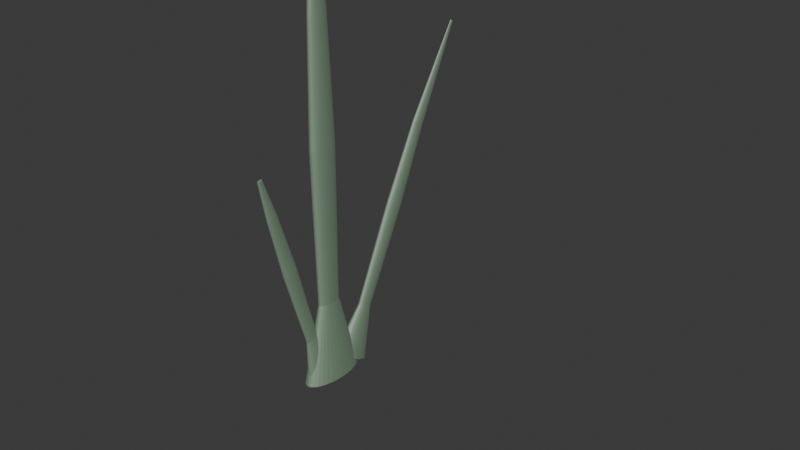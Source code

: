 # Source: TENTACLE.blend  (saved by Blender 4.3.32; exported with 4.5.12 LTS)
import bpy
from mathutils import Matrix  # noqa: F401  (used for matrix-valued properties, if any)

bpy.ops.wm.read_factory_settings(use_empty=True)
scene = bpy.context.scene
scene.name = 'Scene'

# ---- collections
col_collection = bpy.data.collections.new('Collection'); scene.collection.children.link(col_collection)

# ---- materials (node trees are filled in below, after node groups)
mat_material_001 = bpy.data.materials.new('Material.001')

# ---- material node trees
mat_material_001.use_nodes = True; mat_material_001.node_tree.nodes.clear()
_N = mat_material_001.node_tree.nodes; _L = mat_material_001.node_tree.links
n0 = _N.new('ShaderNodeBsdfPrincipled'); n0.name = 'Principled BSDF'; n0.location = (10, 300)
n0.inputs[0].default_value = (0.0, 0.141, 0.0005725, 1.0)
n0.inputs[1].default_value = 0.03438
n0.inputs[2].default_value = 0.775
n0.inputs[3].default_value = 5.2
n0.inputs[4].default_value = 0.9844
n1 = _N.new('ShaderNodeOutputMaterial'); n1.name = 'Material Output'; n1.location = (300, 300)
_L.new(n0.outputs[0], n1.inputs[0])
n1.is_active_output = True

# ---- world
world_world = bpy.data.worlds.new('World'); scene.world = world_world
world_world.use_nodes = True; world_world.node_tree.nodes.clear()
_N = world_world.node_tree.nodes; _L = world_world.node_tree.links
n0 = _N.new('ShaderNodeOutputWorld'); n0.name = 'World Output'; n0.location = (300, 300)
n1 = _N.new('ShaderNodeBackground'); n1.name = 'Background'; n1.location = (10, 300)
n1.inputs[0].default_value = (0.05088, 0.05088, 0.05088, 1.0)
_L.new(n1.outputs[0], n0.inputs[0])
n0.is_active_output = True
world_world.color = (0.05088, 0.05088, 0.05088)
world_world.sun_shadow_jitter_overblur = 0.0

# ---- meshes
me_cylinder = bpy.data.meshes.new('Cylinder')
me_cylinder.from_pydata([(-1.059e-08, 1.0, -1.0), (-1.716e-08, -0.09841, 13.17), (0.08424, 0.9808, -1.0), (0.006088, -0.0998, 13.17), (0.1652, 0.9239, -1.0), (0.01194, -0.1039, 13.17), (0.2399, 0.8315, -1.0), (0.01734, -0.1106, 13.17), (0.3053, 0.7071, -1.0), (0.02206, -0.1196, 13.17), (0.359, 0.5556, -1.0), (0.02595, -0.1305, 13.17), (0.3989, 0.3827, -1.0), (0.02883, -0.143, 13.17), (0.4235, 0.1951, -1.0), (0.0306, -0.1566, 13.17), (0.4318, 0.0, -1.0), (0.0312, -0.1707, 13.17), (0.4235, -0.1951, -1.0), (0.0306, -0.1848, 13.17), (0.3989, -0.3827, -1.0), (0.02883, -0.1983, 13.17), (0.359, -0.5556, -1.0), (0.02595, -0.2108, 13.17), (0.3053, -0.7071, -1.0), (0.02206, -0.2218, 13.17), (0.2399, -0.8315, -1.0), (0.01734, -0.2308, 13.17), (0.1652, -0.9239, -1.0), (0.01194, -0.2374, 13.17), (0.08424, -0.9808, -1.0), (0.006088, -0.2416, 13.17), (-1.059e-08, -1.0, -1.0), (-1.716e-08, -0.2429, 13.17), (-0.08424, -0.9808, -1.0), (-0.006088, -0.2416, 13.17), (-0.1652, -0.9239, -1.0), (-0.01194, -0.2374, 13.17), (-0.2399, -0.8315, -1.0), (-0.01734, -0.2308, 13.17), (-0.3053, -0.7071, -1.0), (-0.02206, -0.2218, 13.17), (-0.359, -0.5556, -1.0), (-0.02595, -0.2108, 13.17), (-0.3989, -0.3827, -1.0), (-0.02883, -0.1983, 13.17), (-0.4235, -0.1951, -1.0), (-0.0306, -0.1848, 13.17), (-0.4318, 0.0, -1.0), (-0.0312, -0.1707, 13.17), (-0.4235, 0.1951, -1.0), (-0.0306, -0.1566, 13.17), (-0.3989, 0.3827, -1.0), (-0.02883, -0.143, 13.17), (-0.359, 0.5556, -1.0), (-0.02595, -0.1305, 13.17), (-0.3053, 0.7071, -1.0), (-0.02206, -0.1196, 13.17), (-0.2399, 0.8315, -1.0), (-0.01734, -0.1106, 13.17), (-0.1652, 0.9239, -1.0), (-0.01194, -0.1039, 13.17), (-0.08424, 0.9808, -1.0), (-0.006088, -0.0998, 13.17), (-1.971e-08, 0.3624, 1.401), (0.03251, 0.355, 1.401), (0.06376, 0.3331, 1.401), (0.09257, 0.2974, 1.401), (0.1178, 0.2494, 1.401), (0.1385, 0.1909, 1.401), (0.1539, 0.1242, 1.401), (0.1634, 0.05184, 1.401), (0.1666, -0.02344, 1.401), (0.1634, -0.09872, 1.401), (0.1539, -0.1711, 1.401), (0.1385, -0.2378, 1.401), (0.1178, -0.2963, 1.401), (0.09257, -0.3443, 1.401), (0.06376, -0.3799, 1.401), (0.03251, -0.4019, 1.401), (-1.971e-08, -0.4093, 1.401), (-0.03251, -0.4019, 1.401), (-0.06376, -0.3799, 1.401), (-0.09257, -0.3443, 1.401), (-0.1178, -0.2963, 1.401), (-0.1385, -0.2378, 1.401), (-0.1539, -0.1711, 1.401), (-0.1634, -0.09872, 1.401), (-0.1666, -0.02344, 1.401), (-0.1634, 0.05184, 1.401), (-0.1539, 0.1242, 1.401), (-0.1385, 0.1909, 1.401), (-0.1178, 0.2494, 1.401), (-0.09257, 0.2974, 1.401), (-0.06376, 0.3331, 1.401), (-0.03251, 0.355, 1.401), (-1.897e-08, 0.3826, 4.438), (0.0367, 0.3742, 4.438), (0.07199, 0.3494, 4.438), (0.1045, 0.3092, 4.438), (0.133, 0.255, 4.438), (0.1564, 0.189, 4.438), (0.1738, 0.1136, 4.438), (0.1845, 0.03192, 4.438), (0.1881, -0.05308, 4.438), (0.1845, -0.1381, 4.438), (0.1738, -0.2198, 4.438), (0.1564, -0.2951, 4.438), (0.133, -0.3612, 4.438), (0.1045, -0.4153, 4.438), (0.07199, -0.4556, 4.438), (0.0367, -0.4804, 4.438), (-1.897e-08, -0.4888, 4.438), (-0.0367, -0.4804, 4.438), (-0.07199, -0.4556, 4.438), (-0.1045, -0.4153, 4.438), (-0.133, -0.3612, 4.438), (-0.1564, -0.2951, 4.438), (-0.1738, -0.2198, 4.438), (-0.1845, -0.1381, 4.438), (-0.1881, -0.05308, 4.438), (-0.1845, 0.03192, 4.438), (-0.1738, 0.1136, 4.438), (-0.1564, 0.189, 4.438), (-0.133, 0.255, 4.438), (-0.1045, 0.3092, 4.438), (-0.07199, 0.3494, 4.438), (-0.0367, 0.3742, 4.438), (-1.863e-08, 0.3893, 6.097), (0.03863, 0.3805, 6.097), (0.07578, 0.3544, 6.097), (0.11, 0.312, 6.097), (0.14, 0.255, 6.097), (0.1646, 0.1855, 6.097), (0.1829, 0.1062, 6.097), (0.1942, 0.0202, 6.097), (0.198, -0.06927, 6.097), (0.1942, -0.1587, 6.097), (0.1829, -0.2448, 6.097), (0.1646, -0.3241, 6.097), (0.14, -0.3936, 6.097), (0.11, -0.4506, 6.097), (0.07578, -0.493, 6.097), (0.03863, -0.5191, 6.097), (-1.863e-08, -0.5279, 6.097), (-0.03863, -0.5191, 6.097), (-0.07578, -0.493, 6.097), (-0.11, -0.4506, 6.097), (-0.14, -0.3936, 6.097), (-0.1646, -0.3241, 6.097), (-0.1829, -0.2448, 6.097), (-0.1942, -0.1587, 6.097), (-0.198, -0.06927, 6.097), (-0.1942, 0.0202, 6.097), (-0.1829, 0.1062, 6.097), (-0.1646, 0.1855, 6.097), (-0.14, 0.255, 6.097), (-0.11, 0.312, 6.097), (-0.07578, 0.3544, 6.097), (-0.03863, 0.3805, 6.097), (-1.611e-08, 0.2294, 9.695), (0.02812, 0.223, 9.695), (0.05516, 0.204, 9.695), (0.08008, 0.1732, 9.695), (0.1019, 0.1316, 9.695), (0.1198, 0.08105, 9.695), (0.1332, 0.02334, 9.695), (0.1414, -0.03928, 9.695), (0.1441, -0.1044, 9.695), (0.1414, -0.1695, 9.695), (0.1332, -0.2321, 9.695), (0.1198, -0.2899, 9.695), (0.1019, -0.3404, 9.695), (0.08008, -0.3819, 9.695), (0.05516, -0.4128, 9.695), (0.02812, -0.4318, 9.695), (-1.611e-08, -0.4382, 9.695), (-0.02812, -0.4318, 9.695), (-0.05516, -0.4128, 9.695), (-0.08008, -0.3819, 9.695), (-0.1019, -0.3404, 9.695), (-0.1198, -0.2899, 9.695), (-0.1332, -0.2321, 9.695), (-0.1414, -0.1695, 9.695), (-0.1441, -0.1044, 9.695), (-0.1414, -0.03928, 9.695), (-0.1332, 0.02334, 9.695), (-0.1198, 0.08105, 9.695), (-0.1019, 0.1316, 9.695), (-0.08008, 0.1732, 9.695), (-0.05516, 0.204, 9.695), (-0.02812, 0.223, 9.695), (-1.159e-08, 0.1168, -0.57), (-1.546e-08, -2.269, 5.953), (0.04502, 0.1069, -0.5728), (0.006959, -2.271, 5.952), (0.08831, 0.07765, -0.5811), (0.01365, -2.276, 5.951), (0.1282, 0.03013, -0.5946), (0.01982, -2.283, 5.949), (0.1632, -0.03382, -0.6127), (0.02522, -2.293, 5.946), (0.1919, -0.1117, -0.6347), (0.02966, -2.305, 5.943), (0.2132, -0.2006, -0.6599), (0.03296, -2.319, 5.939), (0.2263, -0.2971, -0.6872), (0.03499, -2.333, 5.935), (0.2308, -0.3974, -0.7156), (0.03567, -2.349, 5.93), (0.2263, -0.4977, -0.744), (0.03499, -2.364, 5.926), (0.2132, -0.5942, -0.7713), (0.03296, -2.379, 5.922), (0.1919, -0.6831, -0.7965), (0.02966, -2.393, 5.918), (0.1632, -0.761, -0.8185), (0.02522, -2.405, 5.914), (0.1282, -0.825, -0.8366), (0.01982, -2.415, 5.911), (0.08831, -0.8725, -0.8501), (0.01365, -2.422, 5.909), (0.04502, -0.9017, -0.8584), (0.006959, -2.427, 5.908), (-1.159e-08, -0.9116, -0.8612), (-1.546e-08, -2.428, 5.908), (-0.04502, -0.9017, -0.8584), (-0.00696, -2.427, 5.908), (-0.08831, -0.8725, -0.8501), (-0.01365, -2.422, 5.909), (-0.1282, -0.825, -0.8366), (-0.01982, -2.415, 5.911), (-0.1632, -0.761, -0.8185), (-0.02522, -2.405, 5.914), (-0.1919, -0.6831, -0.7965), (-0.02966, -2.393, 5.918), (-0.2132, -0.5942, -0.7713), (-0.03296, -2.379, 5.922), (-0.2263, -0.4977, -0.744), (-0.03499, -2.364, 5.926), (-0.2308, -0.3974, -0.7156), (-0.03567, -2.349, 5.93), (-0.2263, -0.2971, -0.6872), (-0.03499, -2.333, 5.935), (-0.2132, -0.2006, -0.6599), (-0.03296, -2.319, 5.939), (-0.1919, -0.1117, -0.6347), (-0.02966, -2.305, 5.943), (-0.1632, -0.03382, -0.6127), (-0.02522, -2.293, 5.946), (-0.1282, 0.03013, -0.5946), (-0.01982, -2.283, 5.949), (-0.08831, 0.07765, -0.5811), (-0.01365, -2.276, 5.951), (-0.04502, 0.1069, -0.5728), (-0.00696, -2.271, 5.952), (-1.646e-08, -0.5606, 0.5719), (0.01737, -0.5644, 0.5708), (0.03408, -0.5757, 0.5676), (0.04947, -0.594, 0.5624), (0.06296, -0.6187, 0.5554), (0.07404, -0.6488, 0.5469), (0.08227, -0.6831, 0.5372), (0.08733, -0.7203, 0.5267), (0.08905, -0.759, 0.5157), (0.08733, -0.7977, 0.5048), (0.08227, -0.8349, 0.4942), (0.07404, -0.8692, 0.4845), (0.06296, -0.8993, 0.476), (0.04947, -0.924, 0.469), (0.03408, -0.9423, 0.4638), (0.01737, -0.9536, 0.4606), (-1.646e-08, -0.9574, 0.4596), (-0.01737, -0.9536, 0.4606), (-0.03408, -0.9423, 0.4638), (-0.04947, -0.924, 0.469), (-0.06296, -0.8993, 0.476), (-0.07404, -0.8692, 0.4845), (-0.08227, -0.8349, 0.4942), (-0.08733, -0.7977, 0.5048), (-0.08905, -0.759, 0.5157), (-0.08733, -0.7203, 0.5267), (-0.08227, -0.6831, 0.5372), (-0.07404, -0.6488, 0.5469), (-0.06296, -0.6187, 0.5554), (-0.04947, -0.594, 0.5624), (-0.03408, -0.5757, 0.5676), (-0.01737, -0.5644, 0.5708), (-1.607e-08, -0.9923, 2.136), (0.01961, -0.9966, 2.135), (0.03847, -1.009, 2.132), (0.05586, -1.03, 2.126), (0.07109, -1.058, 2.118), (0.08359, -1.092, 2.108), (0.09289, -1.131, 2.097), (0.09861, -1.173, 2.085), (0.1005, -1.216, 2.073), (0.09861, -1.26, 2.061), (0.09289, -1.302, 2.049), (0.08359, -1.341, 2.038), (0.07109, -1.375, 2.028), (0.05586, -1.403, 2.02), (0.03847, -1.423, 2.014), (0.01961, -1.436, 2.011), (-1.607e-08, -1.44, 2.01), (-0.01961, -1.436, 2.011), (-0.03847, -1.423, 2.014), (-0.05586, -1.403, 2.02), (-0.07109, -1.375, 2.028), (-0.08359, -1.341, 2.038), (-0.09289, -1.302, 2.049), (-0.09861, -1.26, 2.061), (-0.1005, -1.216, 2.073), (-0.09861, -1.173, 2.085), (-0.09289, -1.131, 2.097), (-0.08359, -1.092, 2.108), (-0.07109, -1.058, 2.118), (-0.05586, -1.03, 2.126), (-0.03847, -1.009, 2.132), (-0.01961, -0.9966, 2.135), (-1.588e-08, -1.23, 2.99), (0.02065, -1.235, 2.989), (0.0405, -1.248, 2.985), (0.05879, -1.27, 2.979), (0.07483, -1.299, 2.971), (0.08799, -1.335, 2.961), (0.09777, -1.376, 2.949), (0.1038, -1.42, 2.937), (0.1058, -1.466, 2.924), (0.1038, -1.512, 2.911), (0.09777, -1.556, 2.898), (0.08799, -1.597, 2.886), (0.07483, -1.633, 2.876), (0.05879, -1.662, 2.868), (0.0405, -1.684, 2.862), (0.02065, -1.697, 2.858), (-1.588e-08, -1.702, 2.857), (-0.02065, -1.697, 2.858), (-0.0405, -1.684, 2.862), (-0.05879, -1.662, 2.868), (-0.07483, -1.633, 2.876), (-0.08799, -1.597, 2.886), (-0.09777, -1.556, 2.898), (-0.1038, -1.512, 2.911), (-0.1058, -1.466, 2.924), (-0.1038, -1.42, 2.937), (-0.09777, -1.376, 2.949), (-0.08799, -1.335, 2.961), (-0.07483, -1.299, 2.971), (-0.05879, -1.27, 2.979), (-0.0405, -1.248, 2.985), (-0.02065, -1.235, 2.989), (-1.454e-08, -1.836, 4.817), (0.01503, -1.84, 4.817), (0.02948, -1.849, 4.814), (0.04279, -1.865, 4.809), (0.05447, -1.887, 4.803), (0.06405, -1.913, 4.796), (0.07117, -1.942, 4.787), (0.07555, -1.974, 4.778), (0.07703, -2.008, 4.769), (0.07555, -2.041, 4.759), (0.07117, -2.074, 4.75), (0.06405, -2.103, 4.742), (0.05447, -2.129, 4.735), (0.04279, -2.151, 4.728), (0.02948, -2.167, 4.724), (0.01503, -2.176, 4.721), (-1.454e-08, -2.18, 4.72), (-0.01503, -2.176, 4.721), (-0.02948, -2.167, 4.724), (-0.04279, -2.151, 4.728), (-0.05447, -2.129, 4.735), (-0.06405, -2.103, 4.742), (-0.07117, -2.074, 4.75), (-0.07555, -2.041, 4.759), (-0.07703, -2.008, 4.769), (-0.07555, -1.974, 4.778), (-0.07117, -1.942, 4.787), (-0.06405, -1.913, 4.796), (-0.05447, -1.887, 4.803), (-0.04279, -1.865, 4.809), (-0.02948, -1.849, 4.814), (-0.01503, -1.84, 4.817), (-1.146e-08, 1.374, -1.168), (-1.631e-08, 5.473, 8.233), (0.05637, 1.362, -1.162), (0.004741, 5.472, 8.233), (0.1106, 1.328, -1.145), (0.0093, 5.469, 8.235), (0.1605, 1.273, -1.118), (0.0135, 5.465, 8.237), (0.2043, 1.198, -1.081), (0.01718, 5.459, 8.24), (0.2403, 1.107, -1.036), (0.02021, 5.451, 8.244), (0.267, 1.004, -0.9841), (0.02245, 5.442, 8.248), (0.2834, 0.8915, -0.9282), (0.02384, 5.433, 8.253), (0.289, 0.7746, -0.8701), (0.0243, 5.423, 8.258), (0.2834, 0.6577, -0.8119), (0.02384, 5.413, 8.263), (0.267, 0.5453, -0.756), (0.02245, 5.404, 8.267), (0.2403, 0.4417, -0.7045), (0.02021, 5.395, 8.272), (0.2043, 0.3509, -0.6593), (0.01718, 5.387, 8.276), (0.1605, 0.2764, -0.6223), (0.0135, 5.381, 8.279), (0.1106, 0.221, -0.5947), (0.0093, 5.376, 8.281), (0.05637, 0.1869, -0.5778), (0.004741, 5.374, 8.282), (-1.146e-08, 0.1754, -0.572), (-1.631e-08, 5.373, 8.283), (-0.05637, 0.1869, -0.5778), (-0.004741, 5.374, 8.282), (-0.1106, 0.221, -0.5947), (-0.0093, 5.376, 8.281), (-0.1605, 0.2764, -0.6223), (-0.0135, 5.381, 8.279), (-0.2043, 0.3509, -0.6593), (-0.01718, 5.387, 8.276), (-0.2403, 0.4417, -0.7045), (-0.02021, 5.395, 8.272), (-0.267, 0.5453, -0.756), (-0.02245, 5.404, 8.267), (-0.2834, 0.6577, -0.8119), (-0.02384, 5.413, 8.263), (-0.289, 0.7746, -0.8701), (-0.0243, 5.423, 8.258), (-0.2834, 0.8915, -0.9282), (-0.02384, 5.433, 8.253), (-0.267, 1.004, -0.9841), (-0.02245, 5.442, 8.248), (-0.2403, 1.107, -1.036), (-0.02021, 5.451, 8.244), (-0.2043, 1.198, -1.081), (-0.01718, 5.459, 8.24), (-0.1605, 1.273, -1.118), (-0.0135, 5.465, 8.237), (-0.1106, 1.328, -1.145), (-0.0093, 5.469, 8.235), (-0.05637, 1.362, -1.162), (-0.004741, 5.472, 8.233), (-1.757e-08, 1.707, 0.4606), (0.02175, 1.703, 0.4628), (0.04267, 1.69, 0.4693), (0.06195, 1.668, 0.48), (0.07884, 1.64, 0.4943), (0.09271, 1.605, 0.5117), (0.103, 1.565, 0.5316), (0.1094, 1.521, 0.5531), (0.1115, 1.476, 0.5756), (0.1094, 1.431, 0.598), (0.103, 1.388, 0.6196), (0.09271, 1.348, 0.6395), (0.07884, 1.313, 0.6569), (0.06195, 1.284, 0.6712), (0.04267, 1.263, 0.6818), (0.02175, 1.249, 0.6884), (-1.757e-08, 1.245, 0.6906), (-0.02175, 1.249, 0.6884), (-0.04267, 1.263, 0.6818), (-0.06195, 1.284, 0.6712), (-0.07884, 1.313, 0.6569), (-0.09271, 1.348, 0.6395), (-0.103, 1.388, 0.6196), (-0.1094, 1.431, 0.598), (-0.1115, 1.476, 0.5756), (-0.1094, 1.521, 0.5531), (-0.103, 1.565, 0.5316), (-0.09271, 1.605, 0.5117), (-0.07884, 1.64, 0.4943), (-0.06195, 1.668, 0.48), (-0.04267, 1.69, 0.4693), (-0.02175, 1.703, 0.4628), (-1.707e-08, 2.625, 2.274), (0.02456, 2.62, 2.277), (0.04818, 2.605, 2.284), (0.06994, 2.581, 2.296), (0.08902, 2.548, 2.312), (0.1047, 2.509, 2.332), (0.1163, 2.463, 2.354), (0.1235, 2.415, 2.379), (0.1259, 2.364, 2.404), (0.1235, 2.313, 2.429), (0.1163, 2.264, 2.454), (0.1047, 2.219, 2.476), (0.08902, 2.179, 2.496), (0.06994, 2.147, 2.512), (0.04818, 2.122, 2.524), (0.02456, 2.108, 2.531), (-1.707e-08, 2.103, 2.534), (-0.02456, 2.108, 2.531), (-0.04818, 2.122, 2.524), (-0.06994, 2.147, 2.512), (-0.08902, 2.179, 2.496), (-0.1047, 2.219, 2.476), (-0.1163, 2.264, 2.454), (-0.1235, 2.313, 2.429), (-0.1259, 2.364, 2.404), (-0.1235, 2.415, 2.379), (-0.1163, 2.463, 2.354), (-0.1047, 2.509, 2.332), (-0.08902, 2.548, 2.312), (-0.06994, 2.581, 2.296), (-0.04818, 2.605, 2.284), (-0.02456, 2.62, 2.277), (-1.684e-08, 3.123, 3.266), (0.02585, 3.118, 3.269), (0.05071, 3.102, 3.276), (0.07362, 3.077, 3.289), (0.0937, 3.043, 3.306), (0.1102, 3.001, 3.327), (0.1224, 2.953, 3.35), (0.13, 2.902, 3.376), (0.1325, 2.848, 3.403), (0.13, 2.795, 3.429), (0.1224, 2.743, 3.455), (0.1102, 2.696, 3.479), (0.0937, 2.654, 3.499), (0.07362, 2.62, 3.516), (0.05071, 2.594, 3.529), (0.02585, 2.579, 3.537), (-1.684e-08, 2.574, 3.539), (-0.02585, 2.579, 3.537), (-0.05071, 2.594, 3.529), (-0.07362, 2.62, 3.516), (-0.0937, 2.654, 3.499), (-0.1102, 2.696, 3.479), (-0.1224, 2.743, 3.455), (-0.13, 2.795, 3.429), (-0.1325, 2.848, 3.403), (-0.13, 2.902, 3.376), (-0.1224, 2.953, 3.35), (-0.1102, 3.001, 3.327), (-0.0937, 3.043, 3.306), (-0.07362, 3.077, 3.289), (-0.05071, 3.102, 3.276), (-0.02585, 3.118, 3.269), (-1.516e-08, 4.1, 5.47), (0.01882, 4.096, 5.472), (0.03691, 4.085, 5.477), (0.05359, 4.066, 5.486), (0.0682, 4.041, 5.499), (0.0802, 4.011, 5.514), (0.08911, 3.976, 5.531), (0.0946, 3.939, 5.55), (0.09645, 3.9, 5.569), (0.0946, 3.861, 5.589), (0.08911, 3.823, 5.607), (0.0802, 3.789, 5.624), (0.0682, 3.758, 5.639), (0.05359, 3.734, 5.652), (0.03691, 3.715, 5.661), (0.01882, 3.704, 5.667), (-1.516e-08, 3.7, 5.669), (-0.01882, 3.704, 5.667), (-0.03691, 3.715, 5.661), (-0.05359, 3.734, 5.652), (-0.0682, 3.758, 5.639), (-0.0802, 3.789, 5.624), (-0.08911, 3.823, 5.607), (-0.0946, 3.861, 5.589), (-0.09645, 3.9, 5.569), (-0.0946, 3.939, 5.55), (-0.08911, 3.976, 5.531), (-0.0802, 4.011, 5.514), (-0.0682, 4.041, 5.499), (-0.05359, 4.066, 5.486), (-0.03691, 4.085, 5.477), (-0.01882, 4.096, 5.472)], [], [(160, 1, 3, 161), (161, 3, 5, 162), (162, 5, 7, 163), (163, 7, 9, 164), (164, 9, 11, 165), (165, 11, 13, 166), (166, 13, 15, 167), (167, 15, 17, 168), (168, 17, 19, 169), (169, 19, 21, 170), (170, 21, 23, 171), (171, 23, 25, 172), (172, 25, 27, 173), (173, 27, 29, 174), (174, 29, 31, 175), (175, 31, 33, 176), (176, 33, 35, 177), (177, 35, 37, 178), (178, 37, 39, 179), (179, 39, 41, 180), (180, 41, 43, 181), (181, 43, 45, 182), (182, 45, 47, 183), (183, 47, 49, 184), (184, 49, 51, 185), (185, 51, 53, 186), (186, 53, 55, 187), (187, 55, 57, 188), (188, 57, 59, 189), (189, 59, 61, 190), (3, 1, 63, 61, 59, 57, 55, 53, 51, 49, 47, 45, 43, 41, 39, 37, 35, 33, 31, 29, 27, 25, 23, 21, 19, 17, 15, 13, 11, 9, 7, 5), (190, 61, 63, 191), (191, 63, 1, 160), (0, 2, 4, 6, 8, 10, 12, 14, 16, 18, 20, 22, 24, 26, 28, 30, 32, 34, 36, 38, 40, 42, 44, 46, 48, 50, 52, 54, 56, 58, 60, 62), (62, 95, 64, 0), (60, 94, 95, 62), (58, 93, 94, 60), (56, 92, 93, 58), (54, 91, 92, 56), (52, 90, 91, 54), (50, 89, 90, 52), (48, 88, 89, 50), (46, 87, 88, 48), (44, 86, 87, 46), (42, 85, 86, 44), (40, 84, 85, 42), (38, 83, 84, 40), (36, 82, 83, 38), (34, 81, 82, 36), (32, 80, 81, 34), (30, 79, 80, 32), (28, 78, 79, 30), (26, 77, 78, 28), (24, 76, 77, 26), (22, 75, 76, 24), (20, 74, 75, 22), (18, 73, 74, 20), (16, 72, 73, 18), (14, 71, 72, 16), (12, 70, 71, 14), (10, 69, 70, 12), (8, 68, 69, 10), (6, 67, 68, 8), (4, 66, 67, 6), (2, 65, 66, 4), (0, 64, 65, 2), (95, 127, 96, 64), (94, 126, 127, 95), (93, 125, 126, 94), (92, 124, 125, 93), (91, 123, 124, 92), (90, 122, 123, 91), (89, 121, 122, 90), (88, 120, 121, 89), (87, 119, 120, 88), (86, 118, 119, 87), (85, 117, 118, 86), (84, 116, 117, 85), (83, 115, 116, 84), (82, 114, 115, 83), (81, 113, 114, 82), (80, 112, 113, 81), (79, 111, 112, 80), (78, 110, 111, 79), (77, 109, 110, 78), (76, 108, 109, 77), (75, 107, 108, 76), (74, 106, 107, 75), (73, 105, 106, 74), (72, 104, 105, 73), (71, 103, 104, 72), (70, 102, 103, 71), (69, 101, 102, 70), (68, 100, 101, 69), (67, 99, 100, 68), (66, 98, 99, 67), (65, 97, 98, 66), (64, 96, 97, 65), (127, 159, 128, 96), (126, 158, 159, 127), (125, 157, 158, 126), (124, 156, 157, 125), (123, 155, 156, 124), (122, 154, 155, 123), (121, 153, 154, 122), (120, 152, 153, 121), (119, 151, 152, 120), (118, 150, 151, 119), (117, 149, 150, 118), (116, 148, 149, 117), (115, 147, 148, 116), (114, 146, 147, 115), (113, 145, 146, 114), (112, 144, 145, 113), (111, 143, 144, 112), (110, 142, 143, 111), (109, 141, 142, 110), (108, 140, 141, 109), (107, 139, 140, 108), (106, 138, 139, 107), (105, 137, 138, 106), (104, 136, 137, 105), (103, 135, 136, 104), (102, 134, 135, 103), (101, 133, 134, 102), (100, 132, 133, 101), (99, 131, 132, 100), (98, 130, 131, 99), (97, 129, 130, 98), (96, 128, 129, 97), (159, 191, 160, 128), (158, 190, 191, 159), (157, 189, 190, 158), (156, 188, 189, 157), (155, 187, 188, 156), (154, 186, 187, 155), (153, 185, 186, 154), (152, 184, 185, 153), (151, 183, 184, 152), (150, 182, 183, 151), (149, 181, 182, 150), (148, 180, 181, 149), (147, 179, 180, 148), (146, 178, 179, 147), (145, 177, 178, 146), (144, 176, 177, 145), (143, 175, 176, 144), (142, 174, 175, 143), (141, 173, 174, 142), (140, 172, 173, 141), (139, 171, 172, 140), (138, 170, 171, 139), (137, 169, 170, 138), (136, 168, 169, 137), (135, 167, 168, 136), (134, 166, 167, 135), (133, 165, 166, 134), (132, 164, 165, 133), (131, 163, 164, 132), (130, 162, 163, 131), (129, 161, 162, 130), (128, 160, 161, 129), (352, 193, 195, 353), (353, 195, 197, 354), (354, 197, 199, 355), (355, 199, 201, 356), (356, 201, 203, 357), (357, 203, 205, 358), (358, 205, 207, 359), (359, 207, 209, 360), (360, 209, 211, 361), (361, 211, 213, 362), (362, 213, 215, 363), (363, 215, 217, 364), (364, 217, 219, 365), (365, 219, 221, 366), (366, 221, 223, 367), (367, 223, 225, 368), (368, 225, 227, 369), (369, 227, 229, 370), (370, 229, 231, 371), (371, 231, 233, 372), (372, 233, 235, 373), (373, 235, 237, 374), (374, 237, 239, 375), (375, 239, 241, 376), (376, 241, 243, 377), (377, 243, 245, 378), (378, 245, 247, 379), (379, 247, 249, 380), (380, 249, 251, 381), (381, 251, 253, 382), (195, 193, 255, 253, 251, 249, 247, 245, 243, 241, 239, 237, 235, 233, 231, 229, 227, 225, 223, 221, 219, 217, 215, 213, 211, 209, 207, 205, 203, 201, 199, 197), (382, 253, 255, 383), (383, 255, 193, 352), (192, 194, 196, 198, 200, 202, 204, 206, 208, 210, 212, 214, 216, 218, 220, 222, 224, 226, 228, 230, 232, 234, 236, 238, 240, 242, 244, 246, 248, 250, 252, 254), (254, 287, 256, 192), (252, 286, 287, 254), (250, 285, 286, 252), (248, 284, 285, 250), (246, 283, 284, 248), (244, 282, 283, 246), (242, 281, 282, 244), (240, 280, 281, 242), (238, 279, 280, 240), (236, 278, 279, 238), (234, 277, 278, 236), (232, 276, 277, 234), (230, 275, 276, 232), (228, 274, 275, 230), (226, 273, 274, 228), (224, 272, 273, 226), (222, 271, 272, 224), (220, 270, 271, 222), (218, 269, 270, 220), (216, 268, 269, 218), (214, 267, 268, 216), (212, 266, 267, 214), (210, 265, 266, 212), (208, 264, 265, 210), (206, 263, 264, 208), (204, 262, 263, 206), (202, 261, 262, 204), (200, 260, 261, 202), (198, 259, 260, 200), (196, 258, 259, 198), (194, 257, 258, 196), (192, 256, 257, 194), (287, 319, 288, 256), (286, 318, 319, 287), (285, 317, 318, 286), (284, 316, 317, 285), (283, 315, 316, 284), (282, 314, 315, 283), (281, 313, 314, 282), (280, 312, 313, 281), (279, 311, 312, 280), (278, 310, 311, 279), (277, 309, 310, 278), (276, 308, 309, 277), (275, 307, 308, 276), (274, 306, 307, 275), (273, 305, 306, 274), (272, 304, 305, 273), (271, 303, 304, 272), (270, 302, 303, 271), (269, 301, 302, 270), (268, 300, 301, 269), (267, 299, 300, 268), (266, 298, 299, 267), (265, 297, 298, 266), (264, 296, 297, 265), (263, 295, 296, 264), (262, 294, 295, 263), (261, 293, 294, 262), (260, 292, 293, 261), (259, 291, 292, 260), (258, 290, 291, 259), (257, 289, 290, 258), (256, 288, 289, 257), (319, 351, 320, 288), (318, 350, 351, 319), (317, 349, 350, 318), (316, 348, 349, 317), (315, 347, 348, 316), (314, 346, 347, 315), (313, 345, 346, 314), (312, 344, 345, 313), (311, 343, 344, 312), (310, 342, 343, 311), (309, 341, 342, 310), (308, 340, 341, 309), (307, 339, 340, 308), (306, 338, 339, 307), (305, 337, 338, 306), (304, 336, 337, 305), (303, 335, 336, 304), (302, 334, 335, 303), (301, 333, 334, 302), (300, 332, 333, 301), (299, 331, 332, 300), (298, 330, 331, 299), (297, 329, 330, 298), (296, 328, 329, 297), (295, 327, 328, 296), (294, 326, 327, 295), (293, 325, 326, 294), (292, 324, 325, 293), (291, 323, 324, 292), (290, 322, 323, 291), (289, 321, 322, 290), (288, 320, 321, 289), (351, 383, 352, 320), (350, 382, 383, 351), (349, 381, 382, 350), (348, 380, 381, 349), (347, 379, 380, 348), (346, 378, 379, 347), (345, 377, 378, 346), (344, 376, 377, 345), (343, 375, 376, 344), (342, 374, 375, 343), (341, 373, 374, 342), (340, 372, 373, 341), (339, 371, 372, 340), (338, 370, 371, 339), (337, 369, 370, 338), (336, 368, 369, 337), (335, 367, 368, 336), (334, 366, 367, 335), (333, 365, 366, 334), (332, 364, 365, 333), (331, 363, 364, 332), (330, 362, 363, 331), (329, 361, 362, 330), (328, 360, 361, 329), (327, 359, 360, 328), (326, 358, 359, 327), (325, 357, 358, 326), (324, 356, 357, 325), (323, 355, 356, 324), (322, 354, 355, 323), (321, 353, 354, 322), (320, 352, 353, 321), (544, 385, 387, 545), (545, 387, 389, 546), (546, 389, 391, 547), (547, 391, 393, 548), (548, 393, 395, 549), (549, 395, 397, 550), (550, 397, 399, 551), (551, 399, 401, 552), (552, 401, 403, 553), (553, 403, 405, 554), (554, 405, 407, 555), (555, 407, 409, 556), (556, 409, 411, 557), (557, 411, 413, 558), (558, 413, 415, 559), (559, 415, 417, 560), (560, 417, 419, 561), (561, 419, 421, 562), (562, 421, 423, 563), (563, 423, 425, 564), (564, 425, 427, 565), (565, 427, 429, 566), (566, 429, 431, 567), (567, 431, 433, 568), (568, 433, 435, 569), (569, 435, 437, 570), (570, 437, 439, 571), (571, 439, 441, 572), (572, 441, 443, 573), (573, 443, 445, 574), (387, 385, 447, 445, 443, 441, 439, 437, 435, 433, 431, 429, 427, 425, 423, 421, 419, 417, 415, 413, 411, 409, 407, 405, 403, 401, 399, 397, 395, 393, 391, 389), (574, 445, 447, 575), (575, 447, 385, 544), (384, 386, 388, 390, 392, 394, 396, 398, 400, 402, 404, 406, 408, 410, 412, 414, 416, 418, 420, 422, 424, 426, 428, 430, 432, 434, 436, 438, 440, 442, 444, 446), (446, 479, 448, 384), (444, 478, 479, 446), (442, 477, 478, 444), (440, 476, 477, 442), (438, 475, 476, 440), (436, 474, 475, 438), (434, 473, 474, 436), (432, 472, 473, 434), (430, 471, 472, 432), (428, 470, 471, 430), (426, 469, 470, 428), (424, 468, 469, 426), (422, 467, 468, 424), (420, 466, 467, 422), (418, 465, 466, 420), (416, 464, 465, 418), (414, 463, 464, 416), (412, 462, 463, 414), (410, 461, 462, 412), (408, 460, 461, 410), (406, 459, 460, 408), (404, 458, 459, 406), (402, 457, 458, 404), (400, 456, 457, 402), (398, 455, 456, 400), (396, 454, 455, 398), (394, 453, 454, 396), (392, 452, 453, 394), (390, 451, 452, 392), (388, 450, 451, 390), (386, 449, 450, 388), (384, 448, 449, 386), (479, 511, 480, 448), (478, 510, 511, 479), (477, 509, 510, 478), (476, 508, 509, 477), (475, 507, 508, 476), (474, 506, 507, 475), (473, 505, 506, 474), (472, 504, 505, 473), (471, 503, 504, 472), (470, 502, 503, 471), (469, 501, 502, 470), (468, 500, 501, 469), (467, 499, 500, 468), (466, 498, 499, 467), (465, 497, 498, 466), (464, 496, 497, 465), (463, 495, 496, 464), (462, 494, 495, 463), (461, 493, 494, 462), (460, 492, 493, 461), (459, 491, 492, 460), (458, 490, 491, 459), (457, 489, 490, 458), (456, 488, 489, 457), (455, 487, 488, 456), (454, 486, 487, 455), (453, 485, 486, 454), (452, 484, 485, 453), (451, 483, 484, 452), (450, 482, 483, 451), (449, 481, 482, 450), (448, 480, 481, 449), (511, 543, 512, 480), (510, 542, 543, 511), (509, 541, 542, 510), (508, 540, 541, 509), (507, 539, 540, 508), (506, 538, 539, 507), (505, 537, 538, 506), (504, 536, 537, 505), (503, 535, 536, 504), (502, 534, 535, 503), (501, 533, 534, 502), (500, 532, 533, 501), (499, 531, 532, 500), (498, 530, 531, 499), (497, 529, 530, 498), (496, 528, 529, 497), (495, 527, 528, 496), (494, 526, 527, 495), (493, 525, 526, 494), (492, 524, 525, 493), (491, 523, 524, 492), (490, 522, 523, 491), (489, 521, 522, 490), (488, 520, 521, 489), (487, 519, 520, 488), (486, 518, 519, 487), (485, 517, 518, 486), (484, 516, 517, 485), (483, 515, 516, 484), (482, 514, 515, 483), (481, 513, 514, 482), (480, 512, 513, 481), (543, 575, 544, 512), (542, 574, 575, 543), (541, 573, 574, 542), (540, 572, 573, 541), (539, 571, 572, 540), (538, 570, 571, 539), (537, 569, 570, 538), (536, 568, 569, 537), (535, 567, 568, 536), (534, 566, 567, 535), (533, 565, 566, 534), (532, 564, 565, 533), (531, 563, 564, 532), (530, 562, 563, 531), (529, 561, 562, 530), (528, 560, 561, 529), (527, 559, 560, 528), (526, 558, 559, 527), (525, 557, 558, 526), (524, 556, 557, 525), (523, 555, 556, 524), (522, 554, 555, 523), (521, 553, 554, 522), (520, 552, 553, 521), (519, 551, 552, 520), (518, 550, 551, 519), (517, 549, 550, 518), (516, 548, 549, 517), (515, 547, 548, 516), (514, 546, 547, 515), (513, 545, 546, 514), (512, 544, 545, 513)])
_uv = me_cylinder.uv_layers.new(name='UVMap')
_uv.uv.foreach_set('vector', [1.0, 0.8632, 1.0, 1.0, 0.9688, 1.0, 0.9688, 0.8632, 0.9688, 0.8632, 0.9688, 1.0, 0.9375, 1.0, 0.9375, 0.8632, 0.9375, 0.8632, 0.9375, 1.0, 0.9062, 1.0, 0.9062, 0.8632, 0.9062, 0.8632, 0.9062, 1.0, 0.875, 1.0, 0.875, 0.8632, 0.875, 0.8632, 0.875, 1.0, 0.8438, 1.0, 0.8437, 0.8632, 0.8437, 0.8632, 0.8438, 1.0, 0.8125, 1.0, 0.8125, 0.8632, 0.8125, 0.8632, 0.8125, 1.0, 0.7812, 1.0, 0.7812, 0.8632, 0.7812, 0.8632, 0.7812, 1.0, 0.75, 1.0, 0.75, 0.8632, 0.75, 0.8632, 0.75, 1.0, 0.7188, 1.0, 0.7188, 0.8632, 0.7188, 0.8632, 0.7188, 1.0, 0.6875, 1.0, 0.6875, 0.8632, 0.6875, 0.8632, 0.6875, 1.0, 0.6562, 1.0, 0.6563, 0.8632, 0.6563, 0.8632, 0.6562, 1.0, 0.625, 1.0, 0.625, 0.8632, 0.625, 0.8632, 0.625, 1.0, 0.5938, 1.0, 0.5937, 0.8632, 0.5937, 0.8632, 0.5938, 1.0, 0.5625, 1.0, 0.5625, 0.8632, 0.5625, 0.8632, 0.5625, 1.0, 0.5312, 1.0, 0.5312, 0.8632, 0.5312, 0.8632, 0.5312, 1.0, 0.5, 1.0, 0.5, 0.8632, 0.5, 0.8632, 0.5, 1.0, 0.4688, 1.0, 0.4688, 0.8632, 0.4688, 0.8632, 0.4688, 1.0, 0.4375, 1.0, 0.4375, 0.8632, 0.4375, 0.8632, 0.4375, 1.0, 0.4062, 1.0, 0.4062, 0.8632, 0.4062, 0.8632, 0.4062, 1.0, 0.375, 1.0, 0.375, 0.8632, 0.375, 0.8632, 0.375, 1.0, 0.3438, 1.0, 0.3438, 0.8632, 0.3438, 0.8632, 0.3438, 1.0, 0.3125, 1.0, 0.3125, 0.8632, 0.3125, 0.8632, 0.3125, 1.0, 0.2812, 1.0, 0.2813, 0.8632, 0.2813, 0.8632, 0.2812, 1.0, 0.25, 1.0, 0.25, 0.8632, 0.25, 0.8632, 0.25, 1.0, 0.2188, 1.0, 0.2188, 0.8632, 0.2188, 0.8632, 0.2188, 1.0, 0.1875, 1.0, 0.1875, 0.8632, 0.1875, 0.8632, 0.1875, 1.0, 0.1562, 1.0, 0.1562, 0.8632, 0.1562, 0.8632, 0.1562, 1.0, 0.125, 1.0, 0.125, 0.8632, 0.125, 0.8632, 0.125, 1.0, 0.09375, 1.0, 0.09375, 0.8632, 0.09375, 0.8632, 0.09375, 1.0, 0.0625, 1.0, 0.0625, 0.8632, 0.2968, 0.4854, 0.25, 0.49, 0.2032, 0.4854, 0.1582, 0.4717, 0.1167, 0.4496, 0.08029, 0.4197, 0.05045, 0.3833, 0.02827, 0.3418, 0.01461, 0.2968, 0.01, 0.25, 0.01461, 0.2032, 0.02827, 0.1582, 0.05045, 0.1167, 0.08029, 0.08029, 0.1167, 0.05045, 0.1582, 0.02827, 0.2032, 0.01461, 0.25, 0.01, 0.2968, 0.01461, 0.3418, 0.02827, 0.3833, 0.05045, 0.4197, 0.08029, 0.4496, 0.1167, 0.4717, 0.1582, 0.4854, 0.2032, 0.49, 0.25, 0.4854, 0.2968, 0.4717, 0.3418, 0.4496, 0.3833, 0.4197, 0.4197, 0.3833, 0.4496, 0.3418, 0.4717, 0.0625, 0.8632, 0.0625, 1.0, 0.03125, 1.0, 0.03125, 0.8632, 0.03125, 0.8632, 0.03125, 1.0, 0.0, 1.0, 0.0, 0.8632, 0.75, 0.49, 0.7968, 0.4854, 0.8418, 0.4717, 0.8833, 0.4496, 0.9197, 0.4197, 0.9496, 0.3833, 0.9717, 0.3418, 0.9854, 0.2968, 0.99, 0.25, 0.9854, 0.2032, 0.9717, 0.1582, 0.9496, 0.1167, 0.9197, 0.08029, 0.8833, 0.05045, 0.8418, 0.02827, 0.7968, 0.01461, 0.75, 0.01, 0.7032, 0.01461, 0.6582, 0.02827, 0.6167, 0.05045, 0.5803, 0.08029, 0.5504, 0.1167, 0.5283, 0.1582, 0.5146, 0.2032, 0.51, 0.25, 0.5146, 0.2968, 0.5283, 0.3418, 0.5504, 0.3833, 0.5803, 0.4197, 0.6167, 0.4496, 0.6582, 0.4717, 0.7032, 0.4854, 0.03125, 0.5, 0.03125, 0.5876, 0.0, 0.5876, 0.0, 0.5, 0.0625, 0.5, 0.0625, 0.5876, 0.03125, 0.5876, 0.03125, 0.5, 0.09375, 0.5, 0.09375, 0.5876, 0.0625, 0.5876, 0.0625, 0.5, 0.125, 0.5, 0.125, 0.5876, 0.09375, 0.5876, 0.09375, 0.5, 0.1562, 0.5, 0.1562, 0.5876, 0.125, 0.5876, 0.125, 0.5, 0.1875, 0.5, 0.1875, 0.5876, 0.1562, 0.5876, 0.1562, 0.5, 0.2188, 0.5, 0.2188, 0.5876, 0.1875, 0.5876, 0.1875, 0.5, 0.25, 0.5, 0.25, 0.5876, 0.2188, 0.5876, 0.2188, 0.5, 0.2812, 0.5, 0.2812, 0.5876, 0.25, 0.5876, 0.25, 0.5, 0.3125, 0.5, 0.3125, 0.5876, 0.2812, 0.5876, 0.2812, 0.5, 0.3438, 0.5, 0.3438, 0.5876, 0.3125, 0.5876, 0.3125, 0.5, 0.375, 0.5, 0.375, 0.5876, 0.3438, 0.5876, 0.3438, 0.5, 0.4062, 0.5, 0.4062, 0.5876, 0.375, 0.5876, 0.375, 0.5, 0.4375, 0.5, 0.4375, 0.5876, 0.4062, 0.5876, 0.4062, 0.5, 0.4688, 0.5, 0.4688, 0.5876, 0.4375, 0.5876, 0.4375, 0.5, 0.5, 0.5, 0.5, 0.5876, 0.4688, 0.5876, 0.4688, 0.5, 0.5312, 0.5, 0.5312, 0.5876, 0.5, 0.5876, 0.5, 0.5, 0.5625, 0.5, 0.5625, 0.5876, 0.5312, 0.5876, 0.5312, 0.5, 0.5938, 0.5, 0.5938, 0.5876, 0.5625, 0.5876, 0.5625, 0.5, 0.625, 0.5, 0.625, 0.5876, 0.5938, 0.5876, 0.5938, 0.5, 0.6562, 0.5, 0.6562, 0.5876, 0.625, 0.5876, 0.625, 0.5, 0.6875, 0.5, 0.6875, 0.5876, 0.6562, 0.5876, 0.6562, 0.5, 0.7188, 0.5, 0.7188, 0.5876, 0.6875, 0.5876, 0.6875, 0.5, 0.75, 0.5, 0.75, 0.5876, 0.7188, 0.5876, 0.7188, 0.5, 0.7812, 0.5, 0.7812, 0.5876, 0.75, 0.5876, 0.75, 0.5, 0.8125, 0.5, 0.8125, 0.5876, 0.7812, 0.5876, 0.7812, 0.5, 0.8438, 0.5, 0.8438, 0.5876, 0.8125, 0.5876, 0.8125, 0.5, 0.875, 0.5, 0.875, 0.5876, 0.8438, 0.5876, 0.8438, 0.5, 0.9062, 0.5, 0.9062, 0.5876, 0.875, 0.5876, 0.875, 0.5, 0.9375, 0.5, 0.9375, 0.5876, 0.9062, 0.5876, 0.9062, 0.5, 0.9688, 0.5, 0.9688, 0.5876, 0.9375, 0.5876, 0.9375, 0.5, 1.0, 0.5, 1.0, 0.5876, 0.9688, 0.5876, 0.9688, 0.5, 0.03125, 0.5876, 0.03125, 0.6984, 0.0, 0.6984, 0.0, 0.5876, 0.0625, 0.5876, 0.0625, 0.6984, 0.03125, 0.6984, 0.03125, 0.5876, 0.09375, 0.5876, 0.09375, 0.6984, 0.0625, 0.6984, 0.0625, 0.5876, 0.125, 0.5876, 0.125, 0.6984, 0.09375, 0.6984, 0.09375, 0.5876, 0.1562, 0.5876, 0.1562, 0.6984, 0.125, 0.6984, 0.125, 0.5876, 0.1875, 0.5876, 0.1875, 0.6984, 0.1562, 0.6984, 0.1562, 0.5876, 0.2188, 0.5876, 0.2188, 0.6984, 0.1875, 0.6984, 0.1875, 0.5876, 0.25, 0.5876, 0.25, 0.6984, 0.2188, 0.6984, 0.2188, 0.5876, 0.2812, 0.5876, 0.2812, 0.6984, 0.25, 0.6984, 0.25, 0.5876, 0.3125, 0.5876, 0.3125, 0.6984, 0.2812, 0.6984, 0.2812, 0.5876, 0.3438, 0.5876, 0.3438, 0.6984, 0.3125, 0.6984, 0.3125, 0.5876, 0.375, 0.5876, 0.375, 0.6984, 0.3438, 0.6984, 0.3438, 0.5876, 0.4062, 0.5876, 0.4062, 0.6984, 0.375, 0.6984, 0.375, 0.5876, 0.4375, 0.5876, 0.4375, 0.6984, 0.4062, 0.6984, 0.4062, 0.5876, 0.4688, 0.5876, 0.4688, 0.6984, 0.4375, 0.6984, 0.4375, 0.5876, 0.5, 0.5876, 0.5, 0.6984, 0.4688, 0.6984, 0.4688, 0.5876, 0.5312, 0.5876, 0.5312, 0.6984, 0.5, 0.6984, 0.5, 0.5876, 0.5625, 0.5876, 0.5625, 0.6984, 0.5312, 0.6984, 0.5312, 0.5876, 0.5938, 0.5876, 0.5938, 0.6984, 0.5625, 0.6984, 0.5625, 0.5876, 0.625, 0.5876, 0.625, 0.6984, 0.5938, 0.6984, 0.5938, 0.5876, 0.6562, 0.5876, 0.6562, 0.6984, 0.625, 0.6984, 0.625, 0.5876, 0.6875, 0.5876, 0.6875, 0.6984, 0.6562, 0.6984, 0.6562, 0.5876, 0.7188, 0.5876, 0.7188, 0.6984, 0.6875, 0.6984, 0.6875, 0.5876, 0.75, 0.5876, 0.75, 0.6984, 0.7188, 0.6984, 0.7188, 0.5876, 0.7812, 0.5876, 0.7812, 0.6984, 0.75, 0.6984, 0.75, 0.5876, 0.8125, 0.5876, 0.8125, 0.6984, 0.7812, 0.6984, 0.7812, 0.5876, 0.8438, 0.5876, 0.8438, 0.6984, 0.8125, 0.6984, 0.8125, 0.5876, 0.875, 0.5876, 0.875, 0.6984, 0.8438, 0.6984, 0.8438, 0.5876, 0.9062, 0.5876, 0.9062, 0.6984, 0.875, 0.6984, 0.875, 0.5876, 0.9375, 0.5876, 0.9375, 0.6984, 0.9062, 0.6984, 0.9062, 0.5876, 0.9688, 0.5876, 0.9688, 0.6984, 0.9375, 0.6984, 0.9375, 0.5876, 1.0, 0.5876, 1.0, 0.6984, 0.9688, 0.6984, 0.9688, 0.5876, 0.03125, 0.6984, 0.03125, 0.759, 0.0, 0.759, 0.0, 0.6984, 0.0625, 0.6984, 0.0625, 0.759, 0.03125, 0.759, 0.03125, 0.6984, 0.09375, 0.6984, 0.09375, 0.759, 0.0625, 0.759, 0.0625, 0.6984, 0.125, 0.6984, 0.125, 0.759, 0.09375, 0.759, 0.09375, 0.6984, 0.1562, 0.6984, 0.1562, 0.759, 0.125, 0.759, 0.125, 0.6984, 0.1875, 0.6984, 0.1875, 0.759, 0.1562, 0.759, 0.1562, 0.6984, 0.2188, 0.6984, 0.2187, 0.759, 0.1875, 0.759, 0.1875, 0.6984, 0.25, 0.6984, 0.25, 0.759, 0.2187, 0.759, 0.2188, 0.6984, 0.2812, 0.6984, 0.2813, 0.759, 0.25, 0.759, 0.25, 0.6984, 0.3125, 0.6984, 0.3125, 0.759, 0.2813, 0.759, 0.2812, 0.6984, 0.3438, 0.6984, 0.3438, 0.759, 0.3125, 0.759, 0.3125, 0.6984, 0.375, 0.6984, 0.375, 0.759, 0.3438, 0.759, 0.3438, 0.6984, 0.4062, 0.6984, 0.4062, 0.759, 0.375, 0.759, 0.375, 0.6984, 0.4375, 0.6984, 0.4375, 0.759, 0.4062, 0.759, 0.4062, 0.6984, 0.4688, 0.6984, 0.4687, 0.759, 0.4375, 0.759, 0.4375, 0.6984, 0.5, 0.6984, 0.5, 0.759, 0.4687, 0.759, 0.4688, 0.6984, 0.5312, 0.6984, 0.5312, 0.759, 0.5, 0.759, 0.5, 0.6984, 0.5625, 0.6984, 0.5625, 0.759, 0.5312, 0.759, 0.5312, 0.6984, 0.5938, 0.6984, 0.5937, 0.759, 0.5625, 0.759, 0.5625, 0.6984, 0.625, 0.6984, 0.625, 0.759, 0.5937, 0.759, 0.5938, 0.6984, 0.6562, 0.6984, 0.6562, 0.759, 0.625, 0.759, 0.625, 0.6984, 0.6875, 0.6984, 0.6875, 0.759, 0.6562, 0.759, 0.6562, 0.6984, 0.7188, 0.6984, 0.7188, 0.759, 0.6875, 0.759, 0.6875, 0.6984, 0.75, 0.6984, 0.75, 0.759, 0.7188, 0.759, 0.7188, 0.6984, 0.7812, 0.6984, 0.7812, 0.759, 0.75, 0.759, 0.75, 0.6984, 0.8125, 0.6984, 0.8125, 0.759, 0.7812, 0.759, 0.7812, 0.6984, 0.8438, 0.6984, 0.8437, 0.759, 0.8125, 0.759, 0.8125, 0.6984, 0.875, 0.6984, 0.875, 0.759, 0.8437, 0.759, 0.8438, 0.6984, 0.9062, 0.6984, 0.9062, 0.759, 0.875, 0.759, 0.875, 0.6984, 0.9375, 0.6984, 0.9375, 0.759, 0.9062, 0.759, 0.9062, 0.6984, 0.9688, 0.6984, 0.9688, 0.759, 0.9375, 0.759, 0.9375, 0.6984, 1.0, 0.6984, 1.0, 0.759, 0.9688, 0.759, 0.9688, 0.6984, 0.03125, 0.759, 0.03125, 0.8632, 0.0, 0.8632, 0.0, 0.759, 0.0625, 0.759, 0.0625, 0.8632, 0.03125, 0.8632, 0.03125, 0.759, 0.09375, 0.759, 0.09375, 0.8632, 0.0625, 0.8632, 0.0625, 0.759, 0.125, 0.759, 0.125, 0.8632, 0.09375, 0.8632, 0.09375, 0.759, 0.1562, 0.759, 0.1562, 0.8632, 0.125, 0.8632, 0.125, 0.759, 0.1875, 0.759, 0.1875, 0.8632, 0.1562, 0.8632, 0.1562, 0.759, 0.2187, 0.759, 0.2188, 0.8632, 0.1875, 0.8632, 0.1875, 0.759, 0.25, 0.759, 0.25, 0.8632, 0.2188, 0.8632, 0.2187, 0.759, 0.2813, 0.759, 0.2813, 0.8632, 0.25, 0.8632, 0.25, 0.759, 0.3125, 0.759, 0.3125, 0.8632, 0.2813, 0.8632, 0.2813, 0.759, 0.3438, 0.759, 0.3438, 0.8632, 0.3125, 0.8632, 0.3125, 0.759, 0.375, 0.759, 0.375, 0.8632, 0.3438, 0.8632, 0.3438, 0.759, 0.4062, 0.759, 0.4062, 0.8632, 0.375, 0.8632, 0.375, 0.759, 0.4375, 0.759, 0.4375, 0.8632, 0.4062, 0.8632, 0.4062, 0.759, 0.4687, 0.759, 0.4688, 0.8632, 0.4375, 0.8632, 0.4375, 0.759, 0.5, 0.759, 0.5, 0.8632, 0.4688, 0.8632, 0.4687, 0.759, 0.5312, 0.759, 0.5312, 0.8632, 0.5, 0.8632, 0.5, 0.759, 0.5625, 0.759, 0.5625, 0.8632, 0.5312, 0.8632, 0.5312, 0.759, 0.5937, 0.759, 0.5937, 0.8632, 0.5625, 0.8632, 0.5625, 0.759, 0.625, 0.759, 0.625, 0.8632, 0.5937, 0.8632, 0.5937, 0.759, 0.6562, 0.759, 0.6563, 0.8632, 0.625, 0.8632, 0.625, 0.759, 0.6875, 0.759, 0.6875, 0.8632, 0.6563, 0.8632, 0.6562, 0.759, 0.7188, 0.759, 0.7188, 0.8632, 0.6875, 0.8632, 0.6875, 0.759, 0.75, 0.759, 0.75, 0.8632, 0.7188, 0.8632, 0.7188, 0.759, 0.7812, 0.759, 0.7812, 0.8632, 0.75, 0.8632, 0.75, 0.759, 0.8125, 0.759, 0.8125, 0.8632, 0.7812, 0.8632, 0.7812, 0.759, 0.8437, 0.759, 0.8437, 0.8632, 0.8125, 0.8632, 0.8125, 0.759, 0.875, 0.759, 0.875, 0.8632, 0.8437, 0.8632, 0.8437, 0.759, 0.9062, 0.759, 0.9062, 0.8632, 0.875, 0.8632, 0.875, 0.759, 0.9375, 0.759, 0.9375, 0.8632, 0.9062, 0.8632, 0.9062, 0.759, 0.9688, 0.759, 0.9688, 0.8632, 0.9375, 0.8632, 0.9375, 0.759, 1.0, 0.759, 1.0, 0.8632, 0.9688, 0.8632, 0.9688, 0.759, 1.0, 0.8632, 1.0, 1.0, 0.9688, 1.0, 0.9688, 0.8632, 0.9688, 0.8632, 0.9688, 1.0, 0.9375, 1.0, 0.9375, 0.8632, 0.9375, 0.8632, 0.9375, 1.0, 0.9062, 1.0, 0.9062, 0.8632, 0.9062, 0.8632, 0.9062, 1.0, 0.875, 1.0, 0.875, 0.8632, 0.875, 0.8632, 0.875, 1.0, 0.8438, 1.0, 0.8437, 0.8632, 0.8437, 0.8632, 0.8438, 1.0, 0.8125, 1.0, 0.8125, 0.8632, 0.8125, 0.8632, 0.8125, 1.0, 0.7812, 1.0, 0.7812, 0.8632, 0.7812, 0.8632, 0.7812, 1.0, 0.75, 1.0, 0.75, 0.8632, 0.75, 0.8632, 0.75, 1.0, 0.7188, 1.0, 0.7188, 0.8632, 0.7188, 0.8632, 0.7188, 1.0, 0.6875, 1.0, 0.6875, 0.8632, 0.6875, 0.8632, 0.6875, 1.0, 0.6562, 1.0, 0.6563, 0.8632, 0.6563, 0.8632, 0.6562, 1.0, 0.625, 1.0, 0.625, 0.8632, 0.625, 0.8632, 0.625, 1.0, 0.5938, 1.0, 0.5937, 0.8632, 0.5937, 0.8632, 0.5938, 1.0, 0.5625, 1.0, 0.5625, 0.8632, 0.5625, 0.8632, 0.5625, 1.0, 0.5312, 1.0, 0.5312, 0.8632, 0.5312, 0.8632, 0.5312, 1.0, 0.5, 1.0, 0.5, 0.8632, 0.5, 0.8632, 0.5, 1.0, 0.4688, 1.0, 0.4688, 0.8632, 0.4688, 0.8632, 0.4688, 1.0, 0.4375, 1.0, 0.4375, 0.8632, 0.4375, 0.8632, 0.4375, 1.0, 0.4062, 1.0, 0.4062, 0.8632, 0.4062, 0.8632, 0.4062, 1.0, 0.375, 1.0, 0.375, 0.8632, 0.375, 0.8632, 0.375, 1.0, 0.3438, 1.0, 0.3438, 0.8632, 0.3438, 0.8632, 0.3438, 1.0, 0.3125, 1.0, 0.3125, 0.8632, 0.3125, 0.8632, 0.3125, 1.0, 0.2812, 1.0, 0.2813, 0.8632, 0.2813, 0.8632, 0.2812, 1.0, 0.25, 1.0, 0.25, 0.8632, 0.25, 0.8632, 0.25, 1.0, 0.2188, 1.0, 0.2188, 0.8632, 0.2188, 0.8632, 0.2188, 1.0, 0.1875, 1.0, 0.1875, 0.8632, 0.1875, 0.8632, 0.1875, 1.0, 0.1562, 1.0, 0.1562, 0.8632, 0.1562, 0.8632, 0.1562, 1.0, 0.125, 1.0, 0.125, 0.8632, 0.125, 0.8632, 0.125, 1.0, 0.09375, 1.0, 0.09375, 0.8632, 0.09375, 0.8632, 0.09375, 1.0, 0.0625, 1.0, 0.0625, 0.8632, 0.2968, 0.4854, 0.25, 0.49, 0.2032, 0.4854, 0.1582, 0.4717, 0.1167, 0.4496, 0.08029, 0.4197, 0.05045, 0.3833, 0.02827, 0.3418, 0.01461, 0.2968, 0.01, 0.25, 0.01461, 0.2032, 0.02827, 0.1582, 0.05045, 0.1167, 0.08029, 0.08029, 0.1167, 0.05045, 0.1582, 0.02827, 0.2032, 0.01461, 0.25, 0.01, 0.2968, 0.01461, 0.3418, 0.02827, 0.3833, 0.05045, 0.4197, 0.08029, 0.4496, 0.1167, 0.4717, 0.1582, 0.4854, 0.2032, 0.49, 0.25, 0.4854, 0.2968, 0.4717, 0.3418, 0.4496, 0.3833, 0.4197, 0.4197, 0.3833, 0.4496, 0.3418, 0.4717, 0.0625, 0.8632, 0.0625, 1.0, 0.03125, 1.0, 0.03125, 0.8632, 0.03125, 0.8632, 0.03125, 1.0, 0.0, 1.0, 0.0, 0.8632, 0.75, 0.49, 0.7968, 0.4854, 0.8418, 0.4717, 0.8833, 0.4496, 0.9197, 0.4197, 0.9496, 0.3833, 0.9717, 0.3418, 0.9854, 0.2968, 0.99, 0.25, 0.9854, 0.2032, 0.9717, 0.1582, 0.9496, 0.1167, 0.9197, 0.08029, 0.8833, 0.05045, 0.8418, 0.02827, 0.7968, 0.01461, 0.75, 0.01, 0.7032, 0.01461, 0.6582, 0.02827, 0.6167, 0.05045, 0.5803, 0.08029, 0.5504, 0.1167, 0.5283, 0.1582, 0.5146, 0.2032, 0.51, 0.25, 0.5146, 0.2968, 0.5283, 0.3418, 0.5504, 0.3833, 0.5803, 0.4197, 0.6167, 0.4496, 0.6582, 0.4717, 0.7032, 0.4854, 0.03125, 0.5, 0.03125, 0.5876, 0.0, 0.5876, 0.0, 0.5, 0.0625, 0.5, 0.0625, 0.5876, 0.03125, 0.5876, 0.03125, 0.5, 0.09375, 0.5, 0.09375, 0.5876, 0.0625, 0.5876, 0.0625, 0.5, 0.125, 0.5, 0.125, 0.5876, 0.09375, 0.5876, 0.09375, 0.5, 0.1562, 0.5, 0.1562, 0.5876, 0.125, 0.5876, 0.125, 0.5, 0.1875, 0.5, 0.1875, 0.5876, 0.1562, 0.5876, 0.1562, 0.5, 0.2188, 0.5, 0.2188, 0.5876, 0.1875, 0.5876, 0.1875, 0.5, 0.25, 0.5, 0.25, 0.5876, 0.2188, 0.5876, 0.2188, 0.5, 0.2812, 0.5, 0.2812, 0.5876, 0.25, 0.5876, 0.25, 0.5, 0.3125, 0.5, 0.3125, 0.5876, 0.2812, 0.5876, 0.2812, 0.5, 0.3438, 0.5, 0.3438, 0.5876, 0.3125, 0.5876, 0.3125, 0.5, 0.375, 0.5, 0.375, 0.5876, 0.3438, 0.5876, 0.3438, 0.5, 0.4062, 0.5, 0.4062, 0.5876, 0.375, 0.5876, 0.375, 0.5, 0.4375, 0.5, 0.4375, 0.5876, 0.4062, 0.5876, 0.4062, 0.5, 0.4688, 0.5, 0.4688, 0.5876, 0.4375, 0.5876, 0.4375, 0.5, 0.5, 0.5, 0.5, 0.5876, 0.4688, 0.5876, 0.4688, 0.5, 0.5312, 0.5, 0.5312, 0.5876, 0.5, 0.5876, 0.5, 0.5, 0.5625, 0.5, 0.5625, 0.5876, 0.5312, 0.5876, 0.5312, 0.5, 0.5938, 0.5, 0.5938, 0.5876, 0.5625, 0.5876, 0.5625, 0.5, 0.625, 0.5, 0.625, 0.5876, 0.5938, 0.5876, 0.5938, 0.5, 0.6562, 0.5, 0.6562, 0.5876, 0.625, 0.5876, 0.625, 0.5, 0.6875, 0.5, 0.6875, 0.5876, 0.6562, 0.5876, 0.6562, 0.5, 0.7188, 0.5, 0.7188, 0.5876, 0.6875, 0.5876, 0.6875, 0.5, 0.75, 0.5, 0.75, 0.5876, 0.7188, 0.5876, 0.7188, 0.5, 0.7812, 0.5, 0.7812, 0.5876, 0.75, 0.5876, 0.75, 0.5, 0.8125, 0.5, 0.8125, 0.5876, 0.7812, 0.5876, 0.7812, 0.5, 0.8438, 0.5, 0.8438, 0.5876, 0.8125, 0.5876, 0.8125, 0.5, 0.875, 0.5, 0.875, 0.5876, 0.8438, 0.5876, 0.8438, 0.5, 0.9062, 0.5, 0.9062, 0.5876, 0.875, 0.5876, 0.875, 0.5, 0.9375, 0.5, 0.9375, 0.5876, 0.9062, 0.5876, 0.9062, 0.5, 0.9688, 0.5, 0.9688, 0.5876, 0.9375, 0.5876, 0.9375, 0.5, 1.0, 0.5, 1.0, 0.5876, 0.9688, 0.5876, 0.9688, 0.5, 0.03125, 0.5876, 0.03125, 0.6984, 0.0, 0.6984, 0.0, 0.5876, 0.0625, 0.5876, 0.0625, 0.6984, 0.03125, 0.6984, 0.03125, 0.5876, 0.09375, 0.5876, 0.09375, 0.6984, 0.0625, 0.6984, 0.0625, 0.5876, 0.125, 0.5876, 0.125, 0.6984, 0.09375, 0.6984, 0.09375, 0.5876, 0.1562, 0.5876, 0.1562, 0.6984, 0.125, 0.6984, 0.125, 0.5876, 0.1875, 0.5876, 0.1875, 0.6984, 0.1562, 0.6984, 0.1562, 0.5876, 0.2188, 0.5876, 0.2188, 0.6984, 0.1875, 0.6984, 0.1875, 0.5876, 0.25, 0.5876, 0.25, 0.6984, 0.2188, 0.6984, 0.2188, 0.5876, 0.2812, 0.5876, 0.2812, 0.6984, 0.25, 0.6984, 0.25, 0.5876, 0.3125, 0.5876, 0.3125, 0.6984, 0.2812, 0.6984, 0.2812, 0.5876, 0.3438, 0.5876, 0.3438, 0.6984, 0.3125, 0.6984, 0.3125, 0.5876, 0.375, 0.5876, 0.375, 0.6984, 0.3438, 0.6984, 0.3438, 0.5876, 0.4062, 0.5876, 0.4062, 0.6984, 0.375, 0.6984, 0.375, 0.5876, 0.4375, 0.5876, 0.4375, 0.6984, 0.4062, 0.6984, 0.4062, 0.5876, 0.4688, 0.5876, 0.4688, 0.6984, 0.4375, 0.6984, 0.4375, 0.5876, 0.5, 0.5876, 0.5, 0.6984, 0.4688, 0.6984, 0.4688, 0.5876, 0.5312, 0.5876, 0.5312, 0.6984, 0.5, 0.6984, 0.5, 0.5876, 0.5625, 0.5876, 0.5625, 0.6984, 0.5312, 0.6984, 0.5312, 0.5876, 0.5938, 0.5876, 0.5938, 0.6984, 0.5625, 0.6984, 0.5625, 0.5876, 0.625, 0.5876, 0.625, 0.6984, 0.5938, 0.6984, 0.5938, 0.5876, 0.6562, 0.5876, 0.6562, 0.6984, 0.625, 0.6984, 0.625, 0.5876, 0.6875, 0.5876, 0.6875, 0.6984, 0.6562, 0.6984, 0.6562, 0.5876, 0.7188, 0.5876, 0.7188, 0.6984, 0.6875, 0.6984, 0.6875, 0.5876, 0.75, 0.5876, 0.75, 0.6984, 0.7188, 0.6984, 0.7188, 0.5876, 0.7812, 0.5876, 0.7812, 0.6984, 0.75, 0.6984, 0.75, 0.5876, 0.8125, 0.5876, 0.8125, 0.6984, 0.7812, 0.6984, 0.7812, 0.5876, 0.8438, 0.5876, 0.8438, 0.6984, 0.8125, 0.6984, 0.8125, 0.5876, 0.875, 0.5876, 0.875, 0.6984, 0.8438, 0.6984, 0.8438, 0.5876, 0.9062, 0.5876, 0.9062, 0.6984, 0.875, 0.6984, 0.875, 0.5876, 0.9375, 0.5876, 0.9375, 0.6984, 0.9062, 0.6984, 0.9062, 0.5876, 0.9688, 0.5876, 0.9688, 0.6984, 0.9375, 0.6984, 0.9375, 0.5876, 1.0, 0.5876, 1.0, 0.6984, 0.9688, 0.6984, 0.9688, 0.5876, 0.03125, 0.6984, 0.03125, 0.759, 0.0, 0.759, 0.0, 0.6984, 0.0625, 0.6984, 0.0625, 0.759, 0.03125, 0.759, 0.03125, 0.6984, 0.09375, 0.6984, 0.09375, 0.759, 0.0625, 0.759, 0.0625, 0.6984, 0.125, 0.6984, 0.125, 0.759, 0.09375, 0.759, 0.09375, 0.6984, 0.1562, 0.6984, 0.1562, 0.759, 0.125, 0.759, 0.125, 0.6984, 0.1875, 0.6984, 0.1875, 0.759, 0.1562, 0.759, 0.1562, 0.6984, 0.2188, 0.6984, 0.2187, 0.759, 0.1875, 0.759, 0.1875, 0.6984, 0.25, 0.6984, 0.25, 0.759, 0.2187, 0.759, 0.2188, 0.6984, 0.2812, 0.6984, 0.2813, 0.759, 0.25, 0.759, 0.25, 0.6984, 0.3125, 0.6984, 0.3125, 0.759, 0.2813, 0.759, 0.2812, 0.6984, 0.3438, 0.6984, 0.3438, 0.759, 0.3125, 0.759, 0.3125, 0.6984, 0.375, 0.6984, 0.375, 0.759, 0.3438, 0.759, 0.3438, 0.6984, 0.4062, 0.6984, 0.4062, 0.759, 0.375, 0.759, 0.375, 0.6984, 0.4375, 0.6984, 0.4375, 0.759, 0.4062, 0.759, 0.4062, 0.6984, 0.4688, 0.6984, 0.4687, 0.759, 0.4375, 0.759, 0.4375, 0.6984, 0.5, 0.6984, 0.5, 0.759, 0.4687, 0.759, 0.4688, 0.6984, 0.5312, 0.6984, 0.5312, 0.759, 0.5, 0.759, 0.5, 0.6984, 0.5625, 0.6984, 0.5625, 0.759, 0.5312, 0.759, 0.5312, 0.6984, 0.5938, 0.6984, 0.5937, 0.759, 0.5625, 0.759, 0.5625, 0.6984, 0.625, 0.6984, 0.625, 0.759, 0.5937, 0.759, 0.5938, 0.6984, 0.6562, 0.6984, 0.6562, 0.759, 0.625, 0.759, 0.625, 0.6984, 0.6875, 0.6984, 0.6875, 0.759, 0.6562, 0.759, 0.6562, 0.6984, 0.7188, 0.6984, 0.7188, 0.759, 0.6875, 0.759, 0.6875, 0.6984, 0.75, 0.6984, 0.75, 0.759, 0.7188, 0.759, 0.7188, 0.6984, 0.7812, 0.6984, 0.7812, 0.759, 0.75, 0.759, 0.75, 0.6984, 0.8125, 0.6984, 0.8125, 0.759, 0.7812, 0.759, 0.7812, 0.6984, 0.8438, 0.6984, 0.8437, 0.759, 0.8125, 0.759, 0.8125, 0.6984, 0.875, 0.6984, 0.875, 0.759, 0.8437, 0.759, 0.8438, 0.6984, 0.9062, 0.6984, 0.9062, 0.759, 0.875, 0.759, 0.875, 0.6984, 0.9375, 0.6984, 0.9375, 0.759, 0.9062, 0.759, 0.9062, 0.6984, 0.9688, 0.6984, 0.9688, 0.759, 0.9375, 0.759, 0.9375, 0.6984, 1.0, 0.6984, 1.0, 0.759, 0.9688, 0.759, 0.9688, 0.6984, 0.03125, 0.759, 0.03125, 0.8632, 0.0, 0.8632, 0.0, 0.759, 0.0625, 0.759, 0.0625, 0.8632, 0.03125, 0.8632, 0.03125, 0.759, 0.09375, 0.759, 0.09375, 0.8632, 0.0625, 0.8632, 0.0625, 0.759, 0.125, 0.759, 0.125, 0.8632, 0.09375, 0.8632, 0.09375, 0.759, 0.1562, 0.759, 0.1562, 0.8632, 0.125, 0.8632, 0.125, 0.759, 0.1875, 0.759, 0.1875, 0.8632, 0.1562, 0.8632, 0.1562, 0.759, 0.2187, 0.759, 0.2188, 0.8632, 0.1875, 0.8632, 0.1875, 0.759, 0.25, 0.759, 0.25, 0.8632, 0.2188, 0.8632, 0.2187, 0.759, 0.2813, 0.759, 0.2813, 0.8632, 0.25, 0.8632, 0.25, 0.759, 0.3125, 0.759, 0.3125, 0.8632, 0.2813, 0.8632, 0.2813, 0.759, 0.3438, 0.759, 0.3438, 0.8632, 0.3125, 0.8632, 0.3125, 0.759, 0.375, 0.759, 0.375, 0.8632, 0.3438, 0.8632, 0.3438, 0.759, 0.4062, 0.759, 0.4062, 0.8632, 0.375, 0.8632, 0.375, 0.759, 0.4375, 0.759, 0.4375, 0.8632, 0.4062, 0.8632, 0.4062, 0.759, 0.4687, 0.759, 0.4688, 0.8632, 0.4375, 0.8632, 0.4375, 0.759, 0.5, 0.759, 0.5, 0.8632, 0.4688, 0.8632, 0.4687, 0.759, 0.5312, 0.759, 0.5312, 0.8632, 0.5, 0.8632, 0.5, 0.759, 0.5625, 0.759, 0.5625, 0.8632, 0.5312, 0.8632, 0.5312, 0.759, 0.5937, 0.759, 0.5937, 0.8632, 0.5625, 0.8632, 0.5625, 0.759, 0.625, 0.759, 0.625, 0.8632, 0.5937, 0.8632, 0.5937, 0.759, 0.6562, 0.759, 0.6563, 0.8632, 0.625, 0.8632, 0.625, 0.759, 0.6875, 0.759, 0.6875, 0.8632, 0.6563, 0.8632, 0.6562, 0.759, 0.7188, 0.759, 0.7188, 0.8632, 0.6875, 0.8632, 0.6875, 0.759, 0.75, 0.759, 0.75, 0.8632, 0.7188, 0.8632, 0.7188, 0.759, 0.7812, 0.759, 0.7812, 0.8632, 0.75, 0.8632, 0.75, 0.759, 0.8125, 0.759, 0.8125, 0.8632, 0.7812, 0.8632, 0.7812, 0.759, 0.8437, 0.759, 0.8437, 0.8632, 0.8125, 0.8632, 0.8125, 0.759, 0.875, 0.759, 0.875, 0.8632, 0.8437, 0.8632, 0.8437, 0.759, 0.9062, 0.759, 0.9062, 0.8632, 0.875, 0.8632, 0.875, 0.759, 0.9375, 0.759, 0.9375, 0.8632, 0.9062, 0.8632, 0.9062, 0.759, 0.9688, 0.759, 0.9688, 0.8632, 0.9375, 0.8632, 0.9375, 0.759, 1.0, 0.759, 1.0, 0.8632, 0.9688, 0.8632, 0.9688, 0.759, 1.0, 0.8632, 1.0, 1.0, 0.9688, 1.0, 0.9688, 0.8632, 0.9688, 0.8632, 0.9688, 1.0, 0.9375, 1.0, 0.9375, 0.8632, 0.9375, 0.8632, 0.9375, 1.0, 0.9062, 1.0, 0.9062, 0.8632, 0.9062, 0.8632, 0.9062, 1.0, 0.875, 1.0, 0.875, 0.8632, 0.875, 0.8632, 0.875, 1.0, 0.8438, 1.0, 0.8437, 0.8632, 0.8437, 0.8632, 0.8438, 1.0, 0.8125, 1.0, 0.8125, 0.8632, 0.8125, 0.8632, 0.8125, 1.0, 0.7812, 1.0, 0.7812, 0.8632, 0.7812, 0.8632, 0.7812, 1.0, 0.75, 1.0, 0.75, 0.8632, 0.75, 0.8632, 0.75, 1.0, 0.7188, 1.0, 0.7188, 0.8632, 0.7188, 0.8632, 0.7188, 1.0, 0.6875, 1.0, 0.6875, 0.8632, 0.6875, 0.8632, 0.6875, 1.0, 0.6562, 1.0, 0.6563, 0.8632, 0.6563, 0.8632, 0.6562, 1.0, 0.625, 1.0, 0.625, 0.8632, 0.625, 0.8632, 0.625, 1.0, 0.5938, 1.0, 0.5937, 0.8632, 0.5937, 0.8632, 0.5938, 1.0, 0.5625, 1.0, 0.5625, 0.8632, 0.5625, 0.8632, 0.5625, 1.0, 0.5312, 1.0, 0.5312, 0.8632, 0.5312, 0.8632, 0.5312, 1.0, 0.5, 1.0, 0.5, 0.8632, 0.5, 0.8632, 0.5, 1.0, 0.4688, 1.0, 0.4688, 0.8632, 0.4688, 0.8632, 0.4688, 1.0, 0.4375, 1.0, 0.4375, 0.8632, 0.4375, 0.8632, 0.4375, 1.0, 0.4062, 1.0, 0.4062, 0.8632, 0.4062, 0.8632, 0.4062, 1.0, 0.375, 1.0, 0.375, 0.8632, 0.375, 0.8632, 0.375, 1.0, 0.3438, 1.0, 0.3438, 0.8632, 0.3438, 0.8632, 0.3438, 1.0, 0.3125, 1.0, 0.3125, 0.8632, 0.3125, 0.8632, 0.3125, 1.0, 0.2812, 1.0, 0.2813, 0.8632, 0.2813, 0.8632, 0.2812, 1.0, 0.25, 1.0, 0.25, 0.8632, 0.25, 0.8632, 0.25, 1.0, 0.2188, 1.0, 0.2188, 0.8632, 0.2188, 0.8632, 0.2188, 1.0, 0.1875, 1.0, 0.1875, 0.8632, 0.1875, 0.8632, 0.1875, 1.0, 0.1562, 1.0, 0.1562, 0.8632, 0.1562, 0.8632, 0.1562, 1.0, 0.125, 1.0, 0.125, 0.8632, 0.125, 0.8632, 0.125, 1.0, 0.09375, 1.0, 0.09375, 0.8632, 0.09375, 0.8632, 0.09375, 1.0, 0.0625, 1.0, 0.0625, 0.8632, 0.2968, 0.4854, 0.25, 0.49, 0.2032, 0.4854, 0.1582, 0.4717, 0.1167, 0.4496, 0.08029, 0.4197, 0.05045, 0.3833, 0.02827, 0.3418, 0.01461, 0.2968, 0.01, 0.25, 0.01461, 0.2032, 0.02827, 0.1582, 0.05045, 0.1167, 0.08029, 0.08029, 0.1167, 0.05045, 0.1582, 0.02827, 0.2032, 0.01461, 0.25, 0.01, 0.2968, 0.01461, 0.3418, 0.02827, 0.3833, 0.05045, 0.4197, 0.08029, 0.4496, 0.1167, 0.4717, 0.1582, 0.4854, 0.2032, 0.49, 0.25, 0.4854, 0.2968, 0.4717, 0.3418, 0.4496, 0.3833, 0.4197, 0.4197, 0.3833, 0.4496, 0.3418, 0.4717, 0.0625, 0.8632, 0.0625, 1.0, 0.03125, 1.0, 0.03125, 0.8632, 0.03125, 0.8632, 0.03125, 1.0, 0.0, 1.0, 0.0, 0.8632, 0.75, 0.49, 0.7968, 0.4854, 0.8418, 0.4717, 0.8833, 0.4496, 0.9197, 0.4197, 0.9496, 0.3833, 0.9717, 0.3418, 0.9854, 0.2968, 0.99, 0.25, 0.9854, 0.2032, 0.9717, 0.1582, 0.9496, 0.1167, 0.9197, 0.08029, 0.8833, 0.05045, 0.8418, 0.02827, 0.7968, 0.01461, 0.75, 0.01, 0.7032, 0.01461, 0.6582, 0.02827, 0.6167, 0.05045, 0.5803, 0.08029, 0.5504, 0.1167, 0.5283, 0.1582, 0.5146, 0.2032, 0.51, 0.25, 0.5146, 0.2968, 0.5283, 0.3418, 0.5504, 0.3833, 0.5803, 0.4197, 0.6167, 0.4496, 0.6582, 0.4717, 0.7032, 0.4854, 0.03125, 0.5, 0.03125, 0.5876, 0.0, 0.5876, 0.0, 0.5, 0.0625, 0.5, 0.0625, 0.5876, 0.03125, 0.5876, 0.03125, 0.5, 0.09375, 0.5, 0.09375, 0.5876, 0.0625, 0.5876, 0.0625, 0.5, 0.125, 0.5, 0.125, 0.5876, 0.09375, 0.5876, 0.09375, 0.5, 0.1562, 0.5, 0.1562, 0.5876, 0.125, 0.5876, 0.125, 0.5, 0.1875, 0.5, 0.1875, 0.5876, 0.1562, 0.5876, 0.1562, 0.5, 0.2188, 0.5, 0.2188, 0.5876, 0.1875, 0.5876, 0.1875, 0.5, 0.25, 0.5, 0.25, 0.5876, 0.2188, 0.5876, 0.2188, 0.5, 0.2812, 0.5, 0.2812, 0.5876, 0.25, 0.5876, 0.25, 0.5, 0.3125, 0.5, 0.3125, 0.5876, 0.2812, 0.5876, 0.2812, 0.5, 0.3438, 0.5, 0.3438, 0.5876, 0.3125, 0.5876, 0.3125, 0.5, 0.375, 0.5, 0.375, 0.5876, 0.3438, 0.5876, 0.3438, 0.5, 0.4062, 0.5, 0.4062, 0.5876, 0.375, 0.5876, 0.375, 0.5, 0.4375, 0.5, 0.4375, 0.5876, 0.4062, 0.5876, 0.4062, 0.5, 0.4688, 0.5, 0.4688, 0.5876, 0.4375, 0.5876, 0.4375, 0.5, 0.5, 0.5, 0.5, 0.5876, 0.4688, 0.5876, 0.4688, 0.5, 0.5312, 0.5, 0.5312, 0.5876, 0.5, 0.5876, 0.5, 0.5, 0.5625, 0.5, 0.5625, 0.5876, 0.5312, 0.5876, 0.5312, 0.5, 0.5938, 0.5, 0.5938, 0.5876, 0.5625, 0.5876, 0.5625, 0.5, 0.625, 0.5, 0.625, 0.5876, 0.5938, 0.5876, 0.5938, 0.5, 0.6562, 0.5, 0.6562, 0.5876, 0.625, 0.5876, 0.625, 0.5, 0.6875, 0.5, 0.6875, 0.5876, 0.6562, 0.5876, 0.6562, 0.5, 0.7188, 0.5, 0.7188, 0.5876, 0.6875, 0.5876, 0.6875, 0.5, 0.75, 0.5, 0.75, 0.5876, 0.7188, 0.5876, 0.7188, 0.5, 0.7812, 0.5, 0.7812, 0.5876, 0.75, 0.5876, 0.75, 0.5, 0.8125, 0.5, 0.8125, 0.5876, 0.7812, 0.5876, 0.7812, 0.5, 0.8438, 0.5, 0.8438, 0.5876, 0.8125, 0.5876, 0.8125, 0.5, 0.875, 0.5, 0.875, 0.5876, 0.8438, 0.5876, 0.8438, 0.5, 0.9062, 0.5, 0.9062, 0.5876, 0.875, 0.5876, 0.875, 0.5, 0.9375, 0.5, 0.9375, 0.5876, 0.9062, 0.5876, 0.9062, 0.5, 0.9688, 0.5, 0.9688, 0.5876, 0.9375, 0.5876, 0.9375, 0.5, 1.0, 0.5, 1.0, 0.5876, 0.9688, 0.5876, 0.9688, 0.5, 0.03125, 0.5876, 0.03125, 0.6984, 0.0, 0.6984, 0.0, 0.5876, 0.0625, 0.5876, 0.0625, 0.6984, 0.03125, 0.6984, 0.03125, 0.5876, 0.09375, 0.5876, 0.09375, 0.6984, 0.0625, 0.6984, 0.0625, 0.5876, 0.125, 0.5876, 0.125, 0.6984, 0.09375, 0.6984, 0.09375, 0.5876, 0.1562, 0.5876, 0.1562, 0.6984, 0.125, 0.6984, 0.125, 0.5876, 0.1875, 0.5876, 0.1875, 0.6984, 0.1562, 0.6984, 0.1562, 0.5876, 0.2188, 0.5876, 0.2188, 0.6984, 0.1875, 0.6984, 0.1875, 0.5876, 0.25, 0.5876, 0.25, 0.6984, 0.2188, 0.6984, 0.2188, 0.5876, 0.2812, 0.5876, 0.2812, 0.6984, 0.25, 0.6984, 0.25, 0.5876, 0.3125, 0.5876, 0.3125, 0.6984, 0.2812, 0.6984, 0.2812, 0.5876, 0.3438, 0.5876, 0.3438, 0.6984, 0.3125, 0.6984, 0.3125, 0.5876, 0.375, 0.5876, 0.375, 0.6984, 0.3438, 0.6984, 0.3438, 0.5876, 0.4062, 0.5876, 0.4062, 0.6984, 0.375, 0.6984, 0.375, 0.5876, 0.4375, 0.5876, 0.4375, 0.6984, 0.4062, 0.6984, 0.4062, 0.5876, 0.4688, 0.5876, 0.4688, 0.6984, 0.4375, 0.6984, 0.4375, 0.5876, 0.5, 0.5876, 0.5, 0.6984, 0.4688, 0.6984, 0.4688, 0.5876, 0.5312, 0.5876, 0.5312, 0.6984, 0.5, 0.6984, 0.5, 0.5876, 0.5625, 0.5876, 0.5625, 0.6984, 0.5312, 0.6984, 0.5312, 0.5876, 0.5938, 0.5876, 0.5938, 0.6984, 0.5625, 0.6984, 0.5625, 0.5876, 0.625, 0.5876, 0.625, 0.6984, 0.5938, 0.6984, 0.5938, 0.5876, 0.6562, 0.5876, 0.6562, 0.6984, 0.625, 0.6984, 0.625, 0.5876, 0.6875, 0.5876, 0.6875, 0.6984, 0.6562, 0.6984, 0.6562, 0.5876, 0.7188, 0.5876, 0.7188, 0.6984, 0.6875, 0.6984, 0.6875, 0.5876, 0.75, 0.5876, 0.75, 0.6984, 0.7188, 0.6984, 0.7188, 0.5876, 0.7812, 0.5876, 0.7812, 0.6984, 0.75, 0.6984, 0.75, 0.5876, 0.8125, 0.5876, 0.8125, 0.6984, 0.7812, 0.6984, 0.7812, 0.5876, 0.8438, 0.5876, 0.8438, 0.6984, 0.8125, 0.6984, 0.8125, 0.5876, 0.875, 0.5876, 0.875, 0.6984, 0.8438, 0.6984, 0.8438, 0.5876, 0.9062, 0.5876, 0.9062, 0.6984, 0.875, 0.6984, 0.875, 0.5876, 0.9375, 0.5876, 0.9375, 0.6984, 0.9062, 0.6984, 0.9062, 0.5876, 0.9688, 0.5876, 0.9688, 0.6984, 0.9375, 0.6984, 0.9375, 0.5876, 1.0, 0.5876, 1.0, 0.6984, 0.9688, 0.6984, 0.9688, 0.5876, 0.03125, 0.6984, 0.03125, 0.759, 0.0, 0.759, 0.0, 0.6984, 0.0625, 0.6984, 0.0625, 0.759, 0.03125, 0.759, 0.03125, 0.6984, 0.09375, 0.6984, 0.09375, 0.759, 0.0625, 0.759, 0.0625, 0.6984, 0.125, 0.6984, 0.125, 0.759, 0.09375, 0.759, 0.09375, 0.6984, 0.1562, 0.6984, 0.1562, 0.759, 0.125, 0.759, 0.125, 0.6984, 0.1875, 0.6984, 0.1875, 0.759, 0.1562, 0.759, 0.1562, 0.6984, 0.2188, 0.6984, 0.2187, 0.759, 0.1875, 0.759, 0.1875, 0.6984, 0.25, 0.6984, 0.25, 0.759, 0.2187, 0.759, 0.2188, 0.6984, 0.2812, 0.6984, 0.2813, 0.759, 0.25, 0.759, 0.25, 0.6984, 0.3125, 0.6984, 0.3125, 0.759, 0.2813, 0.759, 0.2812, 0.6984, 0.3438, 0.6984, 0.3438, 0.759, 0.3125, 0.759, 0.3125, 0.6984, 0.375, 0.6984, 0.375, 0.759, 0.3438, 0.759, 0.3438, 0.6984, 0.4062, 0.6984, 0.4062, 0.759, 0.375, 0.759, 0.375, 0.6984, 0.4375, 0.6984, 0.4375, 0.759, 0.4062, 0.759, 0.4062, 0.6984, 0.4688, 0.6984, 0.4687, 0.759, 0.4375, 0.759, 0.4375, 0.6984, 0.5, 0.6984, 0.5, 0.759, 0.4687, 0.759, 0.4688, 0.6984, 0.5312, 0.6984, 0.5312, 0.759, 0.5, 0.759, 0.5, 0.6984, 0.5625, 0.6984, 0.5625, 0.759, 0.5312, 0.759, 0.5312, 0.6984, 0.5938, 0.6984, 0.5937, 0.759, 0.5625, 0.759, 0.5625, 0.6984, 0.625, 0.6984, 0.625, 0.759, 0.5937, 0.759, 0.5938, 0.6984, 0.6562, 0.6984, 0.6562, 0.759, 0.625, 0.759, 0.625, 0.6984, 0.6875, 0.6984, 0.6875, 0.759, 0.6562, 0.759, 0.6562, 0.6984, 0.7188, 0.6984, 0.7188, 0.759, 0.6875, 0.759, 0.6875, 0.6984, 0.75, 0.6984, 0.75, 0.759, 0.7188, 0.759, 0.7188, 0.6984, 0.7812, 0.6984, 0.7812, 0.759, 0.75, 0.759, 0.75, 0.6984, 0.8125, 0.6984, 0.8125, 0.759, 0.7812, 0.759, 0.7812, 0.6984, 0.8438, 0.6984, 0.8437, 0.759, 0.8125, 0.759, 0.8125, 0.6984, 0.875, 0.6984, 0.875, 0.759, 0.8437, 0.759, 0.8438, 0.6984, 0.9062, 0.6984, 0.9062, 0.759, 0.875, 0.759, 0.875, 0.6984, 0.9375, 0.6984, 0.9375, 0.759, 0.9062, 0.759, 0.9062, 0.6984, 0.9688, 0.6984, 0.9688, 0.759, 0.9375, 0.759, 0.9375, 0.6984, 1.0, 0.6984, 1.0, 0.759, 0.9688, 0.759, 0.9688, 0.6984, 0.03125, 0.759, 0.03125, 0.8632, 0.0, 0.8632, 0.0, 0.759, 0.0625, 0.759, 0.0625, 0.8632, 0.03125, 0.8632, 0.03125, 0.759, 0.09375, 0.759, 0.09375, 0.8632, 0.0625, 0.8632, 0.0625, 0.759, 0.125, 0.759, 0.125, 0.8632, 0.09375, 0.8632, 0.09375, 0.759, 0.1562, 0.759, 0.1562, 0.8632, 0.125, 0.8632, 0.125, 0.759, 0.1875, 0.759, 0.1875, 0.8632, 0.1562, 0.8632, 0.1562, 0.759, 0.2187, 0.759, 0.2188, 0.8632, 0.1875, 0.8632, 0.1875, 0.759, 0.25, 0.759, 0.25, 0.8632, 0.2188, 0.8632, 0.2187, 0.759, 0.2813, 0.759, 0.2813, 0.8632, 0.25, 0.8632, 0.25, 0.759, 0.3125, 0.759, 0.3125, 0.8632, 0.2813, 0.8632, 0.2813, 0.759, 0.3438, 0.759, 0.3438, 0.8632, 0.3125, 0.8632, 0.3125, 0.759, 0.375, 0.759, 0.375, 0.8632, 0.3438, 0.8632, 0.3438, 0.759, 0.4062, 0.759, 0.4062, 0.8632, 0.375, 0.8632, 0.375, 0.759, 0.4375, 0.759, 0.4375, 0.8632, 0.4062, 0.8632, 0.4062, 0.759, 0.4687, 0.759, 0.4688, 0.8632, 0.4375, 0.8632, 0.4375, 0.759, 0.5, 0.759, 0.5, 0.8632, 0.4688, 0.8632, 0.4687, 0.759, 0.5312, 0.759, 0.5312, 0.8632, 0.5, 0.8632, 0.5, 0.759, 0.5625, 0.759, 0.5625, 0.8632, 0.5312, 0.8632, 0.5312, 0.759, 0.5937, 0.759, 0.5937, 0.8632, 0.5625, 0.8632, 0.5625, 0.759, 0.625, 0.759, 0.625, 0.8632, 0.5937, 0.8632, 0.5937, 0.759, 0.6562, 0.759, 0.6563, 0.8632, 0.625, 0.8632, 0.625, 0.759, 0.6875, 0.759, 0.6875, 0.8632, 0.6563, 0.8632, 0.6562, 0.759, 0.7188, 0.759, 0.7188, 0.8632, 0.6875, 0.8632, 0.6875, 0.759, 0.75, 0.759, 0.75, 0.8632, 0.7188, 0.8632, 0.7188, 0.759, 0.7812, 0.759, 0.7812, 0.8632, 0.75, 0.8632, 0.75, 0.759, 0.8125, 0.759, 0.8125, 0.8632, 0.7812, 0.8632, 0.7812, 0.759, 0.8437, 0.759, 0.8437, 0.8632, 0.8125, 0.8632, 0.8125, 0.759, 0.875, 0.759, 0.875, 0.8632, 0.8437, 0.8632, 0.8437, 0.759, 0.9062, 0.759, 0.9062, 0.8632, 0.875, 0.8632, 0.875, 0.759, 0.9375, 0.759, 0.9375, 0.8632, 0.9062, 0.8632, 0.9062, 0.759, 0.9688, 0.759, 0.9688, 0.8632, 0.9375, 0.8632, 0.9375, 0.759, 1.0, 0.759, 1.0, 0.8632, 0.9688, 0.8632, 0.9688, 0.759])
me_cylinder.materials.append(mat_material_001)
me_cylinder.update()
arm_armature = bpy.data.armatures.new('Armature')  # bones are not reproduced

# ---- objects
ob_cylinder = bpy.data.objects.new('Cylinder', me_cylinder)
ob_armature = bpy.data.objects.new('Armature', arm_armature)

# ---- transforms, parenting, visibility, modifiers, constraints
ob_cylinder.parent = ob_armature
ob_cylinder.location = (1.217e-16, 0.04153, 0.5482)
ob_cylinder.scale = (0.5416, 0.5416, 0.5416)
_vg = ob_cylinder.vertex_groups.new(name='Bone')
for _i, _w in zip([192, 194, 196, 198, 200, 202, 204, 206, 208, 210, 212, 234, 236, 238, 240, 242, 244, 246, 248, 250, 252, 254], [0.9473, 0.9468, 0.9358, 0.9072, 0.8205, 0.6487, 0.3864, 0.2132, 0.1435, 0.09455, 0.05506, 0.01081, 0.05736, 0.0891, 0.163, 0.2605, 0.4014, 0.6369, 0.8082, 0.8911, 0.9264, 0.9409]): _vg.add([_i], _w, 'REPLACE')
_vg = ob_cylinder.vertex_groups.new(name='Bone.001')
for _i, _w in zip([64, 65, 66, 67, 68, 69, 70, 71, 72, 73, 74, 75, 76, 77, 78, 79, 80, 81, 82, 83, 84, 85, 86, 87, 88, 89, 90, 91, 92, 93, 94, 95], [0.982, 0.9823, 0.9831, 0.9844, 0.9863, 0.9886, 0.9911, 0.9937, 0.9958, 0.9971, 0.9974, 0.9968, 0.9957, 0.9946, 0.9936, 0.9929, 0.9927, 0.9929, 0.9935, 0.9945, 0.9957, 0.9968, 0.9974, 0.9971, 0.9958, 0.9936, 0.9911, 0.9886, 0.9863, 0.9845, 0.9831, 0.9823]): _vg.add([_i], _w, 'REPLACE')
_vg = ob_cylinder.vertex_groups.new(name='Bone.002')
for _i, _w in zip([96, 97, 98, 99, 100, 101, 102, 103, 104, 105, 106, 107, 108, 109, 110, 111, 112, 113, 114, 115, 116, 117, 118, 119, 120, 121, 122, 123, 124, 125, 126, 127, 128, 129, 130, 131, 132, 133, 134, 135, 136, 137, 138, 139, 140, 141, 142, 143, 144, 145, 146, 147, 148, 149, 150, 151, 152, 153, 154, 155, 156, 157, 158, 159], [0.9951, 0.9951, 0.9952, 0.9954, 0.9958, 0.9964, 0.9971, 0.9978, 0.9981, 0.998, 0.9975, 0.997, 0.9965, 0.9963, 0.9962, 0.9962, 0.9962, 0.9961, 0.9962, 0.9963, 0.9965, 0.997, 0.9975, 0.998, 0.9982, 0.9978, 0.9971, 0.9964, 0.9958, 0.9954, 0.9952, 0.9951, 0.9967, 0.9967, 0.9966, 0.9966, 0.9967, 0.997, 0.9975, 0.998, 0.9984, 0.9984, 0.9981, 0.9977, 0.9973, 0.9971, 0.997, 0.997, 0.997, 0.997, 0.997, 0.9971, 0.9973, 0.9977, 0.9981, 0.9985, 0.9985, 0.9981, 0.9975, 0.997, 0.9967, 0.9966, 0.9966, 0.9967]): _vg.add([_i], _w, 'REPLACE')
_vg = ob_cylinder.vertex_groups.new(name='Bone.003')
for _i, _w in zip([160, 161, 162, 163, 164, 165, 166, 167, 168, 169, 170, 171, 172, 173, 174, 175, 176, 177, 178, 179, 180, 181, 182, 183, 184, 185, 186, 187, 188, 189, 190, 191], [0.9971, 0.9971, 0.9971, 0.9971, 0.9973, 0.9975, 0.998, 0.9984, 0.9987, 0.9987, 0.9985, 0.9981, 0.9978, 0.9976, 0.9975, 0.9975, 0.9975, 0.9975, 0.9975, 0.9976, 0.9978, 0.9981, 0.9985, 0.9987, 0.9987, 0.9984, 0.9979, 0.9975, 0.9973, 0.9971, 0.9971, 0.9971]): _vg.add([_i], _w, 'REPLACE')
_vg = ob_cylinder.vertex_groups.new(name='Bone.004')
for _i, _w in zip([1, 3, 5, 7, 9, 11, 13, 15, 17, 19, 21, 23, 25, 27, 29, 31, 33, 35, 37, 39, 41, 43, 45, 47, 49, 51, 53, 55, 57, 59, 61, 63], [0.994, 0.994, 0.9941, 0.9942, 0.9944, 0.9945, 0.9947, 0.9948, 0.9949, 0.9949, 0.9949, 0.9949, 0.9948, 0.9948, 0.9947, 0.9947, 0.9946, 0.9947, 0.9947, 0.9947, 0.9948, 0.9949, 0.9949, 0.9949, 0.9949, 0.9948, 0.9947, 0.9945, 0.9944, 0.9942, 0.9941, 0.994]): _vg.add([_i], _w, 'REPLACE')
_vg = ob_cylinder.vertex_groups.new(name='Bone.005')
for _i, _w in zip([12, 14, 16, 18, 20, 22, 24, 26, 28, 30, 32, 34, 36, 38, 40, 42, 44, 46, 48, 50, 52, 192, 194, 196, 198, 200, 202, 204, 206, 208, 210, 212, 214, 216, 218, 220, 222, 224, 226, 228, 230, 232, 234, 236, 238, 240, 242, 244, 246, 248, 250, 252, 254], [0.02377, 0.08548, 0.2367, 0.5145, 0.6817, 0.786, 0.84, 0.8779, 0.9043, 0.9236, 0.9184, 0.9121, 0.9012, 0.885, 0.8453, 0.7899, 0.7025, 0.5584, 0.2695, 0.1271, 0.04808, 0.05091, 0.05055, 0.05954, 0.08566, 0.1694, 0.3371, 0.5954, 0.7634, 0.8249, 0.8652, 0.8973, 0.9263, 0.9497, 0.9719, 0.9924, 1.01, 0.9992, 0.987, 0.9725, 0.9558, 0.9368, 0.9168, 0.8955, 0.8717, 0.805, 0.7142, 0.5793, 0.3484, 0.1814, 0.1016, 0.06894, 0.05662]): _vg.add([_i], _w, 'REPLACE')
_vg = ob_cylinder.vertex_groups.new(name='Bone.006')
for _i, _w in zip([208, 210, 212, 214, 216, 218, 220, 222, 224, 226, 228, 230, 232, 234, 236, 238, 240, 242, 256, 257, 258, 259, 260, 261, 262, 263, 264, 265, 266, 267, 268, 269, 270, 271, 272, 273, 274, 275, 276, 277, 278, 279, 280, 281, 282, 283, 284, 285, 286, 287], [0.01305, 0.03022, 0.04493, 0.05273, 0.05545, 0.0561, 0.05525, 0.05435, 0.05325, 0.05365, 0.05512, 0.05662, 0.0557, 0.05265, 0.04401, 0.02826, 0.01393, 0.0003946, 0.9895, 0.9897, 0.9904, 0.9916, 0.9931, 0.9948, 0.9963, 0.9972, 0.9971, 0.996, 0.9943, 0.9923, 0.9903, 0.9887, 0.9874, 0.9867, 0.9864, 0.9867, 0.9874, 0.9886, 0.9902, 0.9922, 0.9942, 0.996, 0.997, 0.9971, 0.9963, 0.9948, 0.9932, 0.9917, 0.9905, 0.9897]): _vg.add([_i], _w, 'REPLACE')
_vg = ob_cylinder.vertex_groups.new(name='Bone.007')
for _i, _w in zip([288, 289, 290, 291, 292, 293, 294, 295, 296, 297, 298, 299, 300, 301, 302, 303, 304, 305, 306, 307, 308, 309, 310, 311, 312, 313, 314, 315, 316, 317, 318, 319, 320, 321, 322, 323, 324, 325, 326, 327, 328, 329, 330, 331, 332, 333, 334, 335, 336, 337, 338, 339, 340, 341, 342, 343, 344, 345, 346, 347, 348, 349, 350, 351], [0.9935, 0.9936, 0.9937, 0.9939, 0.9943, 0.9949, 0.9958, 0.9968, 0.9977, 0.9982, 0.9982, 0.9979, 0.9976, 0.9974, 0.9973, 0.9973, 0.9973, 0.9973, 0.9973, 0.9974, 0.9976, 0.9979, 0.9982, 0.9982, 0.9978, 0.9969, 0.9959, 0.995, 0.9943, 0.9939, 0.9937, 0.9936, 0.9969, 0.9969, 0.9968, 0.9968, 0.9969, 0.9972, 0.9977, 0.9982, 0.9984, 0.9984, 0.998, 0.9975, 0.9971, 0.9969, 0.9968, 0.9968, 0.9968, 0.9968, 0.9968, 0.9969, 0.9971, 0.9975, 0.998, 0.9984, 0.9985, 0.9982, 0.9977, 0.9972, 0.9969, 0.9968, 0.9968, 0.9969]): _vg.add([_i], _w, 'REPLACE')
_vg = ob_cylinder.vertex_groups.new(name='Bone.008')
for _i, _w in zip([193, 195, 197, 199, 201, 203, 205, 207, 209, 211, 213, 215, 217, 219, 221, 223, 225, 227, 229, 231, 233, 235, 237, 239, 241, 243, 245, 247, 249, 251, 253, 255, 352, 353, 354, 355, 356, 357, 358, 359, 360, 361, 362, 363, 364, 365, 366, 367, 368, 369, 370, 371, 372, 373, 374, 375, 376, 377, 378, 379, 380, 381, 382, 383], [0.06296, 0.06289, 0.06262, 0.06241, 0.06208, 0.06179, 0.06144, 0.06131, 0.06116, 0.06117, 0.06117, 0.0614, 0.06159, 0.06184, 0.06201, 0.06216, 0.06219, 0.06213, 0.06194, 0.0618, 0.06158, 0.0614, 0.06119, 0.06116, 0.06113, 0.0612, 0.06125, 0.06164, 0.06199, 0.06238, 0.06266, 0.06291, 0.9986, 0.9986, 0.9986, 0.9986, 0.9987, 0.9987, 0.9984, 0.9976, 0.9965, 0.9952, 0.994, 0.9931, 0.9925, 0.9922, 0.9921, 0.9921, 0.9921, 0.9921, 0.9921, 0.9922, 0.9925, 0.9931, 0.994, 0.9952, 0.9964, 0.9976, 0.9984, 0.9987, 0.9987, 0.9986, 0.9986, 0.9986]): _vg.add([_i], _w, 'REPLACE')
_vg = ob_cylinder.vertex_groups.new(name='Bone.009')
for _i, _w in zip([193, 195, 197, 199, 201, 203, 205, 207, 209, 211, 213, 215, 217, 219, 221, 223, 225, 227, 229, 231, 233, 235, 237, 239, 241, 243, 245, 247, 249, 251, 253, 255], [0.9369, 0.937, 0.9373, 0.9375, 0.9378, 0.9381, 0.9384, 0.9386, 0.9387, 0.9387, 0.9387, 0.9385, 0.9383, 0.938, 0.9378, 0.9377, 0.9377, 0.9377, 0.9379, 0.9381, 0.9383, 0.9385, 0.9387, 0.9387, 0.9387, 0.9387, 0.9386, 0.9382, 0.9379, 0.9375, 0.9372, 0.937]): _vg.add([_i], _w, 'REPLACE')
_vg = ob_cylinder.vertex_groups.new(name='Bone.010')
for _i, _w in zip([0, 2, 4, 6, 8, 10, 12, 14, 16, 18, 20, 22, 24, 26, 28, 30, 32, 34, 36, 38, 40, 42, 44, 46, 48, 50, 52, 54, 56, 58, 60, 62, 384, 386, 388, 390, 392, 394, 396, 398, 400, 402, 404, 406, 408, 410, 412, 414, 416, 418, 420, 422, 424, 426, 428, 430, 432, 434, 436, 438, 440, 442, 444, 446], [0.5327, 0.5262, 0.5185, 0.5099, 0.4993, 0.489, 0.4749, 0.4522, 0.3758, 0.235, 0.1498, 0.09666, 0.06913, 0.0505, 0.02637, 0.008824, 0.01433, 0.01976, 0.02872, 0.04302, 0.06615, 0.09448, 0.1396, 0.2136, 0.3592, 0.4303, 0.4686, 0.4951, 0.5065, 0.518, 0.5289, 0.5384, 0.4258, 0.4259, 0.4258, 0.4262, 0.4288, 0.4333, 0.4402, 0.4494, 0.4613, 0.4752, 0.4854, 0.4924, 0.496, 0.4979, 0.4994, 0.5008, 0.5006, 0.5, 0.4991, 0.4981, 0.4964, 0.4931, 0.4879, 0.4803, 0.4657, 0.4532, 0.4429, 0.435, 0.4301, 0.4272, 0.4259, 0.4251]): _vg.add([_i], _w, 'REPLACE')
_vg = ob_cylinder.vertex_groups.new(name='Bone.012')
_vg = ob_cylinder.vertex_groups.new(name='Bone.014')
for _i, _w in zip([384, 386, 388, 390, 392, 394, 396, 398, 400, 432, 434, 436, 438, 440, 442, 444, 446, 448, 449, 450, 451, 452, 453, 454, 455, 456, 457, 458, 459, 460, 461, 462, 463, 464, 465, 466, 467, 468, 469, 470, 471, 472, 473, 474, 475, 476, 477, 478, 479, 480, 481, 482, 483, 484, 485, 486, 487, 488, 489, 490, 491, 492, 493, 494, 495, 496, 497, 498, 499, 500, 501, 502, 503, 504, 505, 506, 507, 508, 509, 510, 511], [0.07421, 0.0741, 0.07419, 0.07383, 0.07122, 0.06668, 0.05982, 0.05062, 0.02738, 0.01854, 0.04369, 0.05713, 0.065, 0.06987, 0.07277, 0.07414, 0.07489, 0.4948, 0.4949, 0.4952, 0.4957, 0.4962, 0.4969, 0.4975, 0.4982, 0.4988, 0.4993, 0.4996, 0.4997, 0.4997, 0.4996, 0.4994, 0.4993, 0.4992, 0.4993, 0.4994, 0.4996, 0.4997, 0.4997, 0.4996, 0.4993, 0.4988, 0.4982, 0.4975, 0.4969, 0.4962, 0.4957, 0.4952, 0.4949, 0.4969, 0.4969, 0.497, 0.4971, 0.4974, 0.4978, 0.4984, 0.4989, 0.4992, 0.4992, 0.499, 0.4986, 0.4983, 0.498, 0.4978, 0.4977, 0.4977, 0.4977, 0.4978, 0.498, 0.4983, 0.4987, 0.499, 0.4992, 0.4992, 0.4989, 0.4984, 0.4978, 0.4974, 0.4971, 0.497, 0.4969]): _vg.add([_i], _w, 'REPLACE')
_vg = ob_cylinder.vertex_groups.new(name='Bone.016')
for _i, _w in zip([512, 513, 514, 515, 516, 517, 518, 519, 520, 521, 522, 523, 524, 525, 526, 527, 528, 529, 530, 531, 532, 533, 534, 535, 536, 537, 538, 539, 540, 541, 542, 543], [0.4959, 0.4959, 0.496, 0.4961, 0.4964, 0.4969, 0.4976, 0.4983, 0.4988, 0.4989, 0.4986, 0.4982, 0.4978, 0.4975, 0.4973, 0.4973, 0.4973, 0.4973, 0.4973, 0.4975, 0.4977, 0.4982, 0.4986, 0.4989, 0.4989, 0.4984, 0.4977, 0.4969, 0.4964, 0.4961, 0.4959, 0.4959]): _vg.add([_i], _w, 'REPLACE')
_vg = ob_cylinder.vertex_groups.new(name='Bone.018')
_vg = ob_cylinder.vertex_groups.new(name='Bone.020')
for _i, _w in zip([385, 387, 389, 391, 393, 395, 397, 399, 401, 403, 405, 407, 409, 411, 413, 415, 417, 419, 421, 423, 425, 427, 429, 431, 433, 435, 437, 439, 441, 443, 445, 447, 544, 545, 546, 547, 548, 549, 550, 551, 552, 553, 554, 555, 556, 557, 558, 559, 560, 561, 562, 563, 564, 565, 566, 567, 568, 569, 570, 571, 572, 573, 574, 575], [0.5, 0.5, 0.5, 0.5, 0.5, 0.5, 0.5, 0.5, 0.5, 0.5, 0.5, 0.5, 0.5, 0.5, 0.5, 0.5, 0.5, 0.5, 0.5, 0.5, 0.5, 0.5, 0.5, 0.5, 0.5, 0.5, 0.5, 0.5, 0.5, 0.5, 0.5, 0.5, 0.499, 0.499, 0.4991, 0.4991, 0.4992, 0.4994, 0.4995, 0.4996, 0.4998, 0.4999, 0.4999, 0.4999, 0.4998, 0.4998, 0.4997, 0.4997, 0.4997, 0.4997, 0.4997, 0.4998, 0.4998, 0.4999, 0.4999, 0.4999, 0.4998, 0.4996, 0.4995, 0.4994, 0.4992, 0.4991, 0.4991, 0.499]): _vg.add([_i], _w, 'REPLACE')
_vg = ob_cylinder.vertex_groups.new(name='Bone.011')
for _i, _w in zip([0, 2, 4, 6, 8, 10, 12, 14, 16, 18, 20, 22, 24, 26, 28, 30, 32, 34, 36, 38, 40, 42, 44, 46, 48, 50, 52, 54, 56, 58, 60, 62, 384, 386, 388, 390, 392, 394, 396, 398, 400, 402, 404, 406, 408, 410, 412, 414, 416, 418, 420, 422, 424, 426, 428, 430, 432, 434, 436, 438, 440, 442, 444, 446], [0.5327, 0.5262, 0.5185, 0.5099, 0.4993, 0.489, 0.4749, 0.4522, 0.3758, 0.235, 0.1498, 0.09666, 0.06913, 0.0505, 0.02637, 0.008824, 0.01433, 0.01976, 0.02872, 0.04302, 0.06615, 0.09448, 0.1396, 0.2136, 0.3592, 0.4303, 0.4686, 0.4951, 0.5065, 0.518, 0.5289, 0.5384, 0.4258, 0.4259, 0.4258, 0.4262, 0.4288, 0.4333, 0.4402, 0.4494, 0.4613, 0.4752, 0.4854, 0.4924, 0.496, 0.4979, 0.4994, 0.5008, 0.5006, 0.5, 0.4991, 0.4981, 0.4964, 0.4931, 0.4879, 0.4803, 0.4657, 0.4532, 0.4429, 0.435, 0.4301, 0.4272, 0.4259, 0.4251]): _vg.add([_i], _w, 'REPLACE')
_vg = ob_cylinder.vertex_groups.new(name='Bone.013')
_vg = ob_cylinder.vertex_groups.new(name='Bone.015')
for _i, _w in zip([384, 386, 388, 390, 392, 394, 396, 398, 400, 432, 434, 436, 438, 440, 442, 444, 446, 448, 449, 450, 451, 452, 453, 454, 455, 456, 457, 458, 459, 460, 461, 462, 463, 464, 465, 466, 467, 468, 469, 470, 471, 472, 473, 474, 475, 476, 477, 478, 479, 480, 481, 482, 483, 484, 485, 486, 487, 488, 489, 490, 491, 492, 493, 494, 495, 496, 497, 498, 499, 500, 501, 502, 503, 504, 505, 506, 507, 508, 509, 510, 511], [0.07421, 0.0741, 0.07419, 0.07383, 0.07122, 0.06668, 0.05982, 0.05062, 0.02738, 0.01854, 0.04369, 0.05713, 0.065, 0.06987, 0.07277, 0.07414, 0.07489, 0.4948, 0.4949, 0.4952, 0.4957, 0.4962, 0.4969, 0.4975, 0.4982, 0.4988, 0.4993, 0.4996, 0.4997, 0.4997, 0.4996, 0.4994, 0.4993, 0.4992, 0.4993, 0.4994, 0.4996, 0.4997, 0.4997, 0.4996, 0.4993, 0.4988, 0.4982, 0.4975, 0.4969, 0.4962, 0.4957, 0.4952, 0.4949, 0.4969, 0.4969, 0.497, 0.4971, 0.4974, 0.4978, 0.4984, 0.4989, 0.4992, 0.4992, 0.499, 0.4986, 0.4983, 0.498, 0.4978, 0.4977, 0.4977, 0.4977, 0.4978, 0.498, 0.4983, 0.4987, 0.499, 0.4992, 0.4992, 0.4989, 0.4984, 0.4978, 0.4974, 0.4971, 0.497, 0.4969]): _vg.add([_i], _w, 'REPLACE')
_vg = ob_cylinder.vertex_groups.new(name='Bone.017')
for _i, _w in zip([512, 513, 514, 515, 516, 517, 518, 519, 520, 521, 522, 523, 524, 525, 526, 527, 528, 529, 530, 531, 532, 533, 534, 535, 536, 537, 538, 539, 540, 541, 542, 543], [0.4959, 0.4959, 0.496, 0.4961, 0.4964, 0.4969, 0.4976, 0.4983, 0.4988, 0.4989, 0.4986, 0.4982, 0.4978, 0.4975, 0.4973, 0.4973, 0.4973, 0.4973, 0.4973, 0.4975, 0.4977, 0.4982, 0.4986, 0.4989, 0.4989, 0.4984, 0.4977, 0.4969, 0.4964, 0.4961, 0.4959, 0.4959]): _vg.add([_i], _w, 'REPLACE')
_vg = ob_cylinder.vertex_groups.new(name='Bone.019')
_vg = ob_cylinder.vertex_groups.new(name='Bone.021')
for _i, _w in zip([385, 387, 389, 391, 393, 395, 397, 399, 401, 403, 405, 407, 409, 411, 413, 415, 417, 419, 421, 423, 425, 427, 429, 431, 433, 435, 437, 439, 441, 443, 445, 447, 544, 545, 546, 547, 548, 549, 550, 551, 552, 553, 554, 555, 556, 557, 558, 559, 560, 561, 562, 563, 564, 565, 566, 567, 568, 569, 570, 571, 572, 573, 574, 575], [0.5, 0.5, 0.5, 0.5, 0.5, 0.5, 0.5, 0.5, 0.5, 0.5, 0.5, 0.5, 0.5, 0.5, 0.5, 0.5, 0.5, 0.5, 0.5, 0.5, 0.5, 0.5, 0.5, 0.5, 0.5, 0.5, 0.5, 0.5, 0.5, 0.5, 0.5, 0.5, 0.499, 0.499, 0.4991, 0.4991, 0.4992, 0.4994, 0.4995, 0.4996, 0.4998, 0.4999, 0.4999, 0.4999, 0.4998, 0.4998, 0.4997, 0.4997, 0.4997, 0.4997, 0.4997, 0.4998, 0.4998, 0.4999, 0.4999, 0.4999, 0.4998, 0.4996, 0.4995, 0.4994, 0.4992, 0.4991, 0.4991, 0.499]): _vg.add([_i], _w, 'REPLACE')
_m = ob_cylinder.modifiers.new('Armature', 'ARMATURE')
_m.object = ob_armature
ob_armature.location = (0.0, 0.0, 0.0)

# ---- collection membership
col_collection.objects.link(ob_cylinder)
col_collection.objects.link(ob_armature)

# ---- scene / render settings (as saved in the file)
scene.frame_start = 1; scene.frame_end = 60; scene.frame_set(40)
scene.render.engine = 'BLENDER_EEVEE_NEXT'
bpy.context.view_layer.update()

# ---- added for rendering (the .blend has no active camera and no usable light): camera, sun
cam_auto = bpy.data.cameras.new('AutoCamera')
cam_auto.lens = 50.0
cam_auto.sensor_width = 36.0
cam_auto.clip_end = 1000.0
ob_auto_camera = bpy.data.objects.new('AutoCamera', cam_auto)
scene.collection.objects.link(ob_auto_camera)
ob_auto_camera.location = (10.1528, -10.4581, 10.0556)
ob_auto_camera.rotation_euler = (1.09748, -7.21219e-08, 0.694738)
scene.camera = ob_auto_camera
light_auto_sun = bpy.data.lights.new('AutoSun', 'SUN')
light_auto_sun.energy = 3.0
light_auto_sun.angle = 0.0523599
ob_auto_sun = bpy.data.objects.new('AutoSun', light_auto_sun)
scene.collection.objects.link(ob_auto_sun)
ob_auto_sun.rotation_euler = (0.872665, 0.174533, 0.523599)
bpy.context.view_layer.update()

